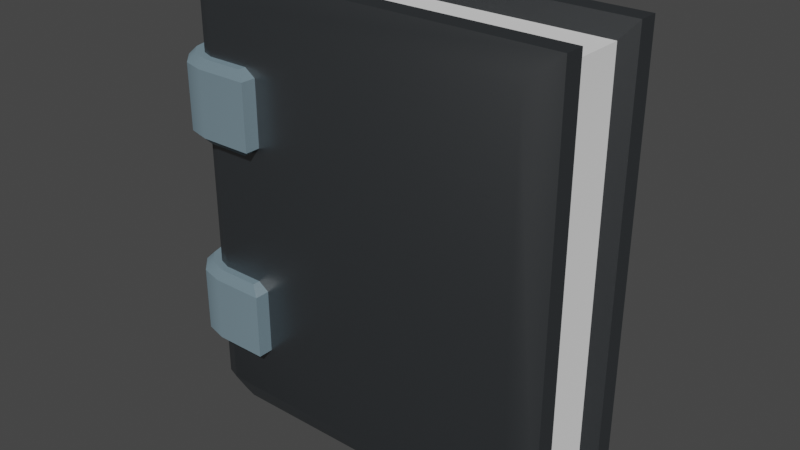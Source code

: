# Source: book01.blend  (saved by Blender 2.92.15; exported with 4.5.12 LTS)
import bpy
from mathutils import Matrix  # noqa: F401  (used for matrix-valued properties, if any)

bpy.ops.wm.read_factory_settings(use_empty=True)
scene = bpy.context.scene
scene.name = 'Scene'

# ---- collections
col_collection = bpy.data.collections.new('Collection'); scene.collection.children.link(col_collection)

# ---- materials (node trees are filled in below, after node groups)
mat_material_0 = bpy.data.materials.new('Material_0')
mat_material_0.use_transparent_shadow = False
mat_material_1 = bpy.data.materials.new('Material_1')
mat_material_1.use_transparent_shadow = False
mat_material_2 = bpy.data.materials.new('Material_2')
mat_material_2.use_transparent_shadow = False

# ---- material node trees
mat_material_0.use_nodes = True; mat_material_0.node_tree.nodes.clear()
_N = mat_material_0.node_tree.nodes; _L = mat_material_0.node_tree.links
n0 = _N.new('ShaderNodeBsdfAnisotropic'); n0.name = 'Glossy BSDF'; n0.location = (10, 220)
n0.distribution = 'GGX'
n0.inputs[0].default_value = (0.2195, 0.2195, 0.2195, 1.0)
n0.inputs[1].default_value = 0.3804
n1 = _N.new('ShaderNodeBsdfDiffuse'); n1.name = 'Diffuse BSDF'; n1.location = (10, 0)
n1.inputs[0].default_value = (0.006585, 0.009021, 0.01113, 1.0)
n1.inputs[1].default_value = 0.3804
n2 = _N.new('ShaderNodeAddShader'); n2.name = 'Add Shader'; n2.location = (230, 100)
n3 = _N.new('ShaderNodeOutputMaterial'); n3.name = 'Material Output'; n3.location = (440, 260)
_L.new(n0.outputs[0], n2.inputs[0])
_L.new(n1.outputs[0], n2.inputs[1])
_L.new(n2.outputs[0], n3.inputs[0])
n3.is_active_output = True
mat_material_1.use_nodes = True; mat_material_1.node_tree.nodes.clear()
_N = mat_material_1.node_tree.nodes; _L = mat_material_1.node_tree.links
n0 = _N.new('ShaderNodeBsdfAnisotropic'); n0.name = 'Glossy BSDF'; n0.location = (10, 220)
n0.distribution = 'GGX'
n0.inputs[0].default_value = (0.2195, 0.2195, 0.2195, 1.0)
n0.inputs[1].default_value = 0.3804
n1 = _N.new('ShaderNodeBsdfDiffuse'); n1.name = 'Diffuse BSDF'; n1.location = (10, 0)
n1.inputs[0].default_value = (0.6121, 0.6121, 0.6121, 1.0)
n1.inputs[1].default_value = 0.3804
n2 = _N.new('ShaderNodeAddShader'); n2.name = 'Add Shader'; n2.location = (230, 100)
n3 = _N.new('ShaderNodeOutputMaterial'); n3.name = 'Material Output'; n3.location = (440, 260)
_L.new(n0.outputs[0], n2.inputs[0])
_L.new(n1.outputs[0], n2.inputs[1])
_L.new(n2.outputs[0], n3.inputs[0])
n3.is_active_output = True
mat_material_2.use_nodes = True; mat_material_2.node_tree.nodes.clear()
_N = mat_material_2.node_tree.nodes; _L = mat_material_2.node_tree.links
n0 = _N.new('ShaderNodeBsdfAnisotropic'); n0.name = 'Glossy BSDF'; n0.location = (10, 220)
n0.distribution = 'GGX'
n0.inputs[0].default_value = (0.2195, 0.2195, 0.2195, 1.0)
n0.inputs[1].default_value = 0.2902
n1 = _N.new('ShaderNodeBsdfDiffuse'); n1.name = 'Diffuse BSDF'; n1.location = (10, 0)
n1.inputs[0].default_value = (0.1332, 0.1975, 0.2349, 1.0)
n1.inputs[1].default_value = 0.2902
n2 = _N.new('ShaderNodeAddShader'); n2.name = 'Add Shader'; n2.location = (230, 100)
n3 = _N.new('ShaderNodeOutputMaterial'); n3.name = 'Material Output'; n3.location = (440, 260)
_L.new(n0.outputs[0], n2.inputs[0])
_L.new(n1.outputs[0], n2.inputs[1])
_L.new(n2.outputs[0], n3.inputs[0])
n3.is_active_output = True

# ---- world
world_world = bpy.data.worlds.new('World'); scene.world = world_world
world_world.use_nodes = True; world_world.node_tree.nodes.clear()
_N = world_world.node_tree.nodes; _L = world_world.node_tree.links
n0 = _N.new('ShaderNodeOutputWorld'); n0.name = 'World Output'; n0.location = (300, 300)
n1 = _N.new('ShaderNodeBackground'); n1.name = 'Background'; n1.location = (10, 300)
n1.inputs[0].default_value = (0.05088, 0.05088, 0.05088, 1.0)
_L.new(n1.outputs[0], n0.inputs[0])
n0.is_active_output = True
world_world.color = (0.05088, 0.05088, 0.05088)
world_world.use_sun_shadow = False
world_world.sun_shadow_jitter_overblur = 0.0

# ---- meshes
me_mesh_0 = bpy.data.meshes.new('Mesh_0')
me_mesh_0.from_pydata([(0.2908, -0.02921, 0.1922), (-0.01684, -0.02921, 0.1922), (-0.02947, -0.03928, 0.208), (0.2908, -0.02921, 0.1922), (-0.02947, -0.03928, 0.208), (0.3034, -0.03928, 0.208), (-0.01684, -0.02921, 0.1922), (-0.01684, 0.02921, 0.1922), (-0.02947, 0.03928, 0.208), (-0.01684, -0.02921, 0.1922), (-0.02947, 0.03928, 0.208), (-0.02947, -0.03928, 0.208), (0.2908, 0.02921, -0.1922), (-0.01684, 0.02921, -0.1922), (-0.02947, 0.03928, -0.208), (0.2908, 0.02921, -0.1922), (-0.02947, 0.03928, -0.208), (0.3034, 0.03928, -0.208), (-0.02947, -0.03928, -0.208), (0.3034, -0.03928, -0.208), (0.3034, -0.05847, -0.208), (-0.02947, -0.03928, -0.208), (0.3034, -0.05847, -0.208), (-0.02152, -0.05847, -0.208), (-0.02947, -0.03928, -0.208), (-0.02152, -0.05847, -0.208), (-0.0295, -0.0393, -0.208), (0.3034, 0.03928, 0.208), (0.3034, 0.03928, -0.208), (0.3034, 0.05847, -0.208), (0.3034, 0.03928, 0.208), (0.3034, 0.05847, -0.208), (0.3034, 0.05847, 0.208), (-0.03582, 0.05464, 0.208), (-0.02152, 0.05847, 0.208), (-0.02956, 0.07154, 0.1829), (-0.03582, 0.05464, 0.208), (-0.02956, 0.07154, 0.1829), (-0.04237, 0.06686, 0.1829), (-0.01684, 0.02921, -0.1922), (-0.01684, -0.02921, -0.1922), (-0.02947, -0.03928, -0.208), (-0.01684, 0.02921, -0.1922), (-0.02947, -0.03928, -0.208), (-0.02947, 0.03928, -0.208), (0.2908, -0.02921, -0.1922), (0.2908, -0.02921, 0.1922), (0.3034, -0.03928, 0.208), (0.2908, -0.02921, -0.1922), (0.3034, -0.03928, 0.208), (0.3034, -0.03928, -0.208), (-0.01684, 0.02921, 0.1922), (0.2908, 0.02921, 0.1922), (0.3034, 0.03928, 0.208), (-0.01684, 0.02921, 0.1922), (0.3034, 0.03928, 0.208), (-0.02947, 0.03928, 0.208), (-0.01684, -0.02921, -0.1922), (0.2908, -0.02921, -0.1922), (0.3034, -0.03928, -0.208), (-0.01684, -0.02921, -0.1922), (0.3034, -0.03928, -0.208), (-0.02947, -0.03928, -0.208), (0.2908, 0.02921, 0.1922), (0.2908, 0.02921, -0.1922), (0.3034, 0.03928, -0.208), (0.2908, 0.02921, 0.1922), (0.3034, 0.03928, -0.208), (0.3034, 0.03928, 0.208), (0.3034, -0.05847, 0.208), (-0.02152, -0.05847, 0.208), (-0.02956, -0.07154, 0.1829), (0.3034, -0.05847, 0.208), (-0.02956, -0.07154, 0.1829), (0.2784, -0.07154, 0.1829), (0.3034, 0.03928, -0.208), (-0.02947, 0.03928, -0.208), (-0.0295, 0.0393, -0.208), (0.3034, 0.03928, -0.208), (-0.0295, 0.0393, -0.208), (-0.02152, 0.05847, -0.208), (0.3034, 0.03928, -0.208), (-0.02152, 0.05847, -0.208), (0.3034, 0.05847, -0.208), (-0.02947, -0.03928, 0.208), (-0.02947, 0.03928, 0.208), (-0.0295, 0.0393, 0.208), (-0.02947, -0.03928, 0.208), (-0.0295, 0.0393, 0.208), (-0.05012, 0.02987, 0.208), (-0.02947, -0.03928, 0.208), (-0.05012, 0.02987, 0.208), (-0.05012, -0.02987, 0.208), (-0.02947, -0.03928, 0.208), (-0.05012, -0.02987, 0.208), (-0.0295, -0.0393, 0.208), (0.3034, -0.03928, 0.208), (-0.02947, -0.03928, 0.208), (-0.0295, -0.0393, 0.208), (0.3034, -0.03928, 0.208), (-0.0295, -0.0393, 0.208), (-0.02152, -0.05847, 0.208), (0.3034, -0.03928, 0.208), (-0.02152, -0.05847, 0.208), (0.3034, -0.05847, 0.208), (-0.02152, -0.05847, -0.208), (0.3034, -0.05847, -0.208), (0.2784, -0.07154, -0.1829), (-0.02152, -0.05847, -0.208), (0.2784, -0.07154, -0.1829), (-0.02956, -0.07154, -0.1829), (-0.02947, 0.03928, 0.208), (0.3034, 0.03928, 0.208), (0.3034, 0.05847, 0.208), (-0.02947, 0.03928, 0.208), (0.3034, 0.05847, 0.208), (-0.02152, 0.05847, 0.208), (-0.02947, 0.03928, 0.208), (-0.02152, 0.05847, 0.208), (-0.0295, 0.0393, 0.208), (0.3034, -0.03928, -0.208), (0.3034, -0.03928, 0.208), (0.3034, -0.05847, 0.208), (0.3034, -0.03928, -0.208), (0.3034, -0.05847, 0.208), (0.3034, -0.05847, -0.208), (-0.05012, 0.02987, -0.208), (-0.04629, 0.04417, -0.208), (-0.0295, 0.0393, -0.208), (-0.04629, 0.04417, -0.208), (-0.03582, 0.05464, -0.208), (-0.0295, 0.0393, -0.208), (-0.03582, 0.05464, -0.208), (-0.02152, 0.05847, -0.208), (-0.0295, 0.0393, -0.208), (-0.02152, -0.05847, -0.208), (-0.03582, -0.05464, -0.208), (-0.0295, -0.0393, -0.208), (-0.03582, -0.05464, -0.208), (-0.04629, -0.04417, -0.208), (-0.0295, -0.0393, -0.208), (-0.04629, -0.04417, -0.208), (-0.05012, -0.02987, -0.208), (-0.0295, -0.0393, -0.208), (-0.05012, -0.02987, 0.208), (-0.04629, -0.04417, 0.208), (-0.0295, -0.0393, 0.208), (-0.04629, -0.04417, 0.208), (-0.03582, -0.05464, 0.208), (-0.0295, -0.0393, 0.208), (-0.03582, -0.05464, 0.208), (-0.02152, -0.05847, 0.208), (-0.0295, -0.0393, 0.208), (-0.02152, 0.05847, 0.208), (-0.03582, 0.05464, 0.208), (-0.0295, 0.0393, 0.208), (-0.03582, 0.05464, 0.208), (-0.04629, 0.04417, 0.208), (-0.0295, 0.0393, 0.208), (-0.04629, 0.04417, 0.208), (-0.05012, 0.02987, 0.208), (-0.0295, 0.0393, 0.208), (-0.02152, 0.05847, 0.208), (0.3034, 0.05847, 0.208), (0.2784, 0.07154, 0.1829), (-0.02152, 0.05847, 0.208), (0.2784, 0.07154, 0.1829), (-0.02956, 0.07154, 0.1829), (0.3034, -0.05847, -0.208), (0.3034, -0.05847, 0.208), (0.2784, -0.07154, 0.1829), (0.3034, -0.05847, -0.208), (0.2784, -0.07154, 0.1829), (0.2784, -0.07154, -0.1829), (-0.02152, 0.05847, -0.208), (-0.03582, 0.05464, -0.208), (-0.04237, 0.06686, -0.1829), (-0.02152, 0.05847, -0.208), (-0.04237, 0.06686, -0.1829), (-0.02956, 0.07154, -0.1829), (0.3034, 0.05847, -0.208), (-0.02152, 0.05847, -0.208), (-0.02956, 0.07154, -0.1829), (0.3034, 0.05847, -0.208), (-0.02956, 0.07154, -0.1829), (0.2784, 0.07154, -0.1829), (-0.05012, -0.02987, -0.208), (-0.04629, -0.04417, -0.208), (-0.05174, -0.05405, -0.1829), (-0.05012, -0.02987, -0.208), (-0.05174, -0.05405, -0.1829), (-0.05518, -0.03655, -0.1829), (0.3034, 0.05847, 0.208), (0.3034, 0.05847, -0.208), (0.2784, 0.07154, -0.1829), (0.3034, 0.05847, 0.208), (0.2784, 0.07154, -0.1829), (0.2784, 0.07154, 0.1829), (-0.02947, 0.03928, -0.208), (-0.02947, -0.03928, -0.208), (-0.0295, -0.0393, -0.208), (-0.02947, 0.03928, -0.208), (-0.0295, -0.0393, -0.208), (-0.05012, -0.02987, -0.208), (-0.02947, 0.03928, -0.208), (-0.05012, -0.02987, -0.208), (-0.05012, 0.02987, -0.208), (-0.02947, 0.03928, -0.208), (-0.05012, 0.02987, -0.208), (-0.0295, 0.0393, -0.208), (0.2784, -0.07154, -0.1829), (0.2784, -0.07154, 0.1829), (-0.02956, -0.07154, 0.1829), (0.2784, -0.07154, -0.1829), (-0.02956, -0.07154, 0.1829), (-0.02956, -0.07154, -0.1829), (-0.02956, 0.07154, -0.1829), (-0.02956, 0.07154, 0.1829), (0.2784, 0.07154, 0.1829), (-0.02956, 0.07154, -0.1829), (0.2784, 0.07154, 0.1829), (0.2784, 0.07154, -0.1829), (-0.05518, -0.03655, -0.1829), (-0.05518, -0.03655, 0.1829), (-0.05518, 0.03655, 0.1829), (-0.05518, -0.03655, -0.1829), (-0.05518, 0.03655, 0.1829), (-0.05518, 0.03655, -0.1829), (-0.02956, -0.07154, -0.1829), (-0.02956, -0.07154, 0.1829), (-0.04237, -0.06686, 0.1829), (-0.02956, -0.07154, -0.1829), (-0.04237, -0.06686, 0.1829), (-0.04237, -0.06686, -0.1829), (-0.04237, -0.06686, -0.1829), (-0.04237, -0.06686, 0.1829), (-0.05174, -0.05405, 0.1829), (-0.04237, -0.06686, -0.1829), (-0.05174, -0.05405, 0.1829), (-0.05174, -0.05405, -0.1829), (-0.05174, -0.05405, -0.1829), (-0.05174, -0.05405, 0.1829), (-0.05518, -0.03655, 0.1829), (-0.05174, -0.05405, -0.1829), (-0.05518, -0.03655, 0.1829), (-0.05518, -0.03655, -0.1829), (-0.02956, 0.07154, 0.1829), (-0.02956, 0.07154, -0.1829), (-0.04237, 0.06686, -0.1829), (-0.02956, 0.07154, 0.1829), (-0.04237, 0.06686, -0.1829), (-0.04237, 0.06686, 0.1829), (-0.04237, 0.06686, 0.1829), (-0.04237, 0.06686, -0.1829), (-0.05174, 0.05405, -0.1829), (-0.04237, 0.06686, 0.1829), (-0.05174, 0.05405, -0.1829), (-0.05174, 0.05405, 0.1829), (-0.05174, 0.05405, 0.1829), (-0.05174, 0.05405, -0.1829), (-0.05518, 0.03655, -0.1829), (-0.05174, 0.05405, 0.1829), (-0.05518, 0.03655, -0.1829), (-0.05518, 0.03655, 0.1829), (-0.04629, -0.04417, 0.208), (-0.05012, -0.02987, 0.208), (-0.05518, -0.03655, 0.1829), (-0.04629, -0.04417, 0.208), (-0.05518, -0.03655, 0.1829), (-0.05174, -0.05405, 0.1829), (-0.03582, -0.05464, -0.208), (-0.02152, -0.05847, -0.208), (-0.02956, -0.07154, -0.1829), (-0.03582, -0.05464, -0.208), (-0.02956, -0.07154, -0.1829), (-0.04237, -0.06686, -0.1829), (-0.04629, 0.04417, 0.208), (-0.03582, 0.05464, 0.208), (-0.04237, 0.06686, 0.1829), (-0.04629, 0.04417, 0.208), (-0.04237, 0.06686, 0.1829), (-0.05174, 0.05405, 0.1829), (-0.05012, 0.02987, -0.208), (-0.05012, -0.02987, -0.208), (-0.05518, -0.03655, -0.1829), (-0.05012, 0.02987, -0.208), (-0.05518, -0.03655, -0.1829), (-0.05518, 0.03655, -0.1829), (-0.04629, 0.04417, -0.208), (-0.05012, 0.02987, -0.208), (-0.05518, 0.03655, -0.1829), (-0.04629, 0.04417, -0.208), (-0.05518, 0.03655, -0.1829), (-0.05174, 0.05405, -0.1829), (-0.03582, -0.05464, 0.208), (-0.04629, -0.04417, 0.208), (-0.05174, -0.05405, 0.1829), (-0.03582, -0.05464, 0.208), (-0.05174, -0.05405, 0.1829), (-0.04237, -0.06686, 0.1829), (-0.04629, -0.04417, -0.208), (-0.03582, -0.05464, -0.208), (-0.04237, -0.06686, -0.1829), (-0.04629, -0.04417, -0.208), (-0.04237, -0.06686, -0.1829), (-0.05174, -0.05405, -0.1829), (-0.05012, 0.02987, 0.208), (-0.04629, 0.04417, 0.208), (-0.05174, 0.05405, 0.1829), (-0.05012, 0.02987, 0.208), (-0.05174, 0.05405, 0.1829), (-0.05518, 0.03655, 0.1829), (-0.05012, -0.02987, 0.208), (-0.05012, 0.02987, 0.208), (-0.05518, 0.03655, 0.1829), (-0.05012, -0.02987, 0.208), (-0.05518, 0.03655, 0.1829), (-0.05518, -0.03655, 0.1829), (-0.03582, 0.05464, -0.208), (-0.04629, 0.04417, -0.208), (-0.05174, 0.05405, -0.1829), (-0.03582, 0.05464, -0.208), (-0.05174, 0.05405, -0.1829), (-0.04237, 0.06686, -0.1829), (-0.02152, -0.05847, 0.208), (-0.03582, -0.05464, 0.208), (-0.04237, -0.06686, 0.1829), (-0.02152, -0.05847, 0.208), (-0.04237, -0.06686, 0.1829), (-0.02956, -0.07154, 0.1829), (0.2908, 0.02921, -0.1922), (0.2908, 0.02921, 0.1922), (0.2908, -0.02921, 0.1922), (0.2908, 0.02921, -0.1922), (0.2908, -0.02921, 0.1922), (0.2908, -0.02921, -0.1922), (-0.01684, 0.02921, -0.1922), (0.2908, 0.02921, -0.1922), (0.2908, -0.02921, -0.1922), (-0.01684, 0.02921, -0.1922), (0.2908, -0.02921, -0.1922), (-0.01684, -0.02921, -0.1922), (0.2908, 0.02921, 0.1922), (-0.01684, 0.02921, 0.1922), (-0.01684, -0.02921, 0.1922), (0.2908, 0.02921, 0.1922), (-0.01684, -0.02921, 0.1922), (0.2908, -0.02921, 0.1922), (0.01201, 0.07891, 0.1378), (-0.02769, 0.07891, 0.1378), (-0.04685, 0.07378, 0.1378), (0.01201, 0.07891, 0.1378), (-0.04685, 0.07378, 0.1378), (-0.06019, 0.06044, 0.1378), (0.01201, 0.07891, 0.1378), (-0.06019, 0.06044, 0.1378), (-0.06532, 0.04128, 0.1378), (0.01201, 0.07891, 0.1378), (-0.06532, 0.04128, 0.1378), (-0.06532, -0.04128, 0.1378), (0.01201, 0.07891, 0.1378), (-0.06532, -0.04128, 0.1378), (-0.06019, -0.06044, 0.1378), (0.01201, 0.07891, 0.1378), (-0.06019, -0.06044, 0.1378), (-0.04685, -0.07378, 0.1378), (0.01201, 0.07891, 0.1378), (-0.04685, -0.07378, 0.1378), (-0.02769, -0.07891, 0.1378), (0.01201, 0.07891, 0.1378), (-0.02769, -0.07891, 0.1378), (0.01201, -0.07891, 0.1378), (0.01201, 0.07891, -0.06211), (-0.02769, 0.07891, -0.06211), (-0.04685, 0.07378, -0.06211), (0.01201, 0.07891, -0.06211), (-0.04685, 0.07378, -0.06211), (-0.06019, 0.06044, -0.06211), (0.01201, 0.07891, -0.06211), (-0.06019, 0.06044, -0.06211), (-0.06532, 0.04128, -0.06211), (0.01201, 0.07891, -0.06211), (-0.06532, 0.04128, -0.06211), (-0.06532, -0.04128, -0.06211), (0.01201, 0.07891, -0.06211), (-0.06532, -0.04128, -0.06211), (-0.06019, -0.06044, -0.06211), (0.01201, 0.07891, -0.06211), (-0.06019, -0.06044, -0.06211), (-0.04685, -0.07378, -0.06211), (0.01201, 0.07891, -0.06211), (-0.04685, -0.07378, -0.06211), (-0.02769, -0.07891, -0.06211), (0.01201, 0.07891, -0.06211), (-0.02769, -0.07891, -0.06211), (0.01201, -0.07891, -0.06211), (0.02237, -0.08601, 0.06921), (0.02237, -0.08601, 0.1307), (-0.02863, -0.08601, 0.1307), (0.02237, -0.08601, 0.06921), (-0.02863, -0.08601, 0.1307), (-0.02863, -0.08601, 0.06921), (-0.02863, 0.08601, 0.06921), (-0.02863, 0.08601, 0.1307), (0.02237, 0.08601, 0.1307), (-0.02863, 0.08601, 0.06921), (0.02237, 0.08601, 0.1307), (0.02237, 0.08601, 0.06921), (-0.05052, -0.08014, 0.06921), (-0.05052, -0.08014, 0.1307), (-0.06655, -0.06411, 0.1307), (-0.05052, -0.08014, 0.06921), (-0.06655, -0.06411, 0.1307), (-0.06655, -0.06411, 0.06921), (0.02237, 0.08601, -0.1307), (0.02237, 0.08601, -0.06921), (0.02237, -0.08601, -0.06921), (0.02237, 0.08601, -0.1307), (0.02237, -0.08601, -0.06921), (0.02237, -0.08601, -0.1307), (-0.06532, 0.04128, -0.1378), (-0.06019, 0.06044, -0.1378), (-0.04685, 0.07378, -0.1378), (-0.06532, 0.04128, -0.1378), (-0.04685, 0.07378, -0.1378), (-0.02769, 0.07891, -0.1378), (-0.06532, 0.04128, -0.1378), (-0.02769, 0.07891, -0.1378), (0.01201, 0.07891, -0.1378), (-0.06532, 0.04128, -0.1378), (0.01201, 0.07891, -0.1378), (0.01201, -0.07891, -0.1378), (-0.06532, 0.04128, -0.1378), (0.01201, -0.07891, -0.1378), (-0.02769, -0.07891, -0.1378), (-0.06532, 0.04128, -0.1378), (-0.02769, -0.07891, -0.1378), (-0.04685, -0.07378, -0.1378), (-0.06532, 0.04128, -0.1378), (-0.04685, -0.07378, -0.1378), (-0.06019, -0.06044, -0.1378), (-0.06532, 0.04128, -0.1378), (-0.06019, -0.06044, -0.1378), (-0.06532, -0.04128, -0.1378), (0.02237, -0.08601, -0.1307), (0.02237, -0.08601, -0.06921), (-0.02863, -0.08601, -0.06921), (0.02237, -0.08601, -0.1307), (-0.02863, -0.08601, -0.06921), (-0.02863, -0.08601, -0.1307), (-0.02863, 0.08601, -0.1307), (-0.02863, 0.08601, -0.06921), (0.02237, 0.08601, -0.06921), (-0.02863, 0.08601, -0.1307), (0.02237, 0.08601, -0.06921), (0.02237, 0.08601, -0.1307), (-0.05052, -0.08014, -0.1307), (-0.05052, -0.08014, -0.06921), (-0.06655, -0.06411, -0.06921), (-0.05052, -0.08014, -0.1307), (-0.06655, -0.06411, -0.06921), (-0.06655, -0.06411, -0.1307), (-0.02863, -0.08601, 0.06921), (-0.02863, -0.08601, 0.1307), (-0.05052, -0.08014, 0.1307), (-0.02863, -0.08601, 0.06921), (-0.05052, -0.08014, 0.1307), (-0.05052, -0.08014, 0.06921), (-0.06655, -0.06411, 0.06921), (-0.06655, -0.06411, 0.1307), (-0.07242, -0.04222, 0.1307), (-0.06655, -0.06411, 0.06921), (-0.07242, -0.04222, 0.1307), (-0.07242, -0.04222, 0.06921), (-0.06655, 0.06411, 0.1307), (-0.06655, 0.06411, 0.06921), (-0.07242, 0.04222, 0.06921), (-0.06655, 0.06411, 0.1307), (-0.07242, 0.04222, 0.06921), (-0.07242, 0.04222, 0.1307), (-0.07242, -0.04222, 0.06921), (-0.07242, -0.04222, 0.1307), (-0.07242, 0.04222, 0.1307), (-0.07242, -0.04222, 0.06921), (-0.07242, 0.04222, 0.1307), (-0.07242, 0.04222, 0.06921), (-0.05052, 0.08014, 0.1307), (-0.05052, 0.08014, 0.06921), (-0.06655, 0.06411, 0.06921), (-0.05052, 0.08014, 0.1307), (-0.06655, 0.06411, 0.06921), (-0.06655, 0.06411, 0.1307), (-0.02863, -0.08601, -0.1307), (-0.02863, -0.08601, -0.06921), (-0.05052, -0.08014, -0.06921), (-0.02863, -0.08601, -0.1307), (-0.05052, -0.08014, -0.06921), (-0.05052, -0.08014, -0.1307), (-0.02863, 0.08601, 0.1307), (-0.02863, 0.08601, 0.06921), (-0.05052, 0.08014, 0.06921), (-0.02863, 0.08601, 0.1307), (-0.05052, 0.08014, 0.06921), (-0.05052, 0.08014, 0.1307), (-0.06655, -0.06411, -0.1307), (-0.06655, -0.06411, -0.06921), (-0.07242, -0.04222, -0.06921), (-0.06655, -0.06411, -0.1307), (-0.07242, -0.04222, -0.06921), (-0.07242, -0.04222, -0.1307), (-0.06655, 0.06411, -0.06921), (-0.06655, 0.06411, -0.1307), (-0.07242, 0.04222, -0.1307), (-0.06655, 0.06411, -0.06921), (-0.07242, 0.04222, -0.1307), (-0.07242, 0.04222, -0.06921), (-0.07242, -0.04222, -0.1307), (-0.07242, -0.04222, -0.06921), (-0.07242, 0.04222, -0.06921), (-0.07242, -0.04222, -0.1307), (-0.07242, 0.04222, -0.06921), (-0.07242, 0.04222, -0.1307), (-0.05052, 0.08014, -0.06921), (-0.05052, 0.08014, -0.1307), (-0.06655, 0.06411, -0.1307), (-0.05052, 0.08014, -0.06921), (-0.06655, 0.06411, -0.1307), (-0.06655, 0.06411, -0.06921), (-0.02863, 0.08601, -0.06921), (-0.02863, 0.08601, -0.1307), (-0.05052, 0.08014, -0.1307), (-0.02863, 0.08601, -0.06921), (-0.05052, 0.08014, -0.1307), (-0.05052, 0.08014, -0.06921), (0.02237, 0.08601, 0.06921), (0.02237, 0.08601, 0.1307), (0.02237, -0.08601, 0.1307), (0.02237, 0.08601, 0.06921), (0.02237, -0.08601, 0.1307), (0.02237, -0.08601, 0.06921), (0.01201, -0.07891, 0.06211), (0.01201, 0.07891, 0.06211), (0.02237, 0.08601, 0.06921), (0.01201, -0.07891, 0.06211), (0.02237, 0.08601, 0.06921), (0.02237, -0.08601, 0.06921), (0.01201, 0.07891, 0.1378), (0.01201, -0.07891, 0.1378), (0.02237, -0.08601, 0.1307), (0.01201, 0.07891, 0.1378), (0.02237, -0.08601, 0.1307), (0.02237, 0.08601, 0.1307), (0.01201, -0.07891, -0.1378), (0.01201, 0.07891, -0.1378), (0.02237, 0.08601, -0.1307), (0.01201, -0.07891, -0.1378), (0.02237, 0.08601, -0.1307), (0.02237, -0.08601, -0.1307), (0.01201, 0.07891, -0.06211), (0.01201, -0.07891, -0.06211), (0.02237, -0.08601, -0.06921), (0.01201, 0.07891, -0.06211), (0.02237, -0.08601, -0.06921), (0.02237, 0.08601, -0.06921), (-0.04685, -0.07378, 0.06211), (-0.02769, -0.07891, 0.06211), (-0.02863, -0.08601, 0.06921), (-0.04685, -0.07378, 0.06211), (-0.02863, -0.08601, 0.06921), (-0.05052, -0.08014, 0.06921), (-0.02769, -0.07891, 0.1378), (-0.04685, -0.07378, 0.1378), (-0.05052, -0.08014, 0.1307), (-0.02769, -0.07891, 0.1378), (-0.05052, -0.08014, 0.1307), (-0.02863, -0.08601, 0.1307), (-0.06019, -0.06044, 0.06211), (-0.04685, -0.07378, 0.06211), (-0.05052, -0.08014, 0.06921), (-0.06019, -0.06044, 0.06211), (-0.05052, -0.08014, 0.06921), (-0.06655, -0.06411, 0.06921), (-0.04685, -0.07378, 0.1378), (-0.06019, -0.06044, 0.1378), (-0.06655, -0.06411, 0.1307), (-0.04685, -0.07378, 0.1378), (-0.06655, -0.06411, 0.1307), (-0.05052, -0.08014, 0.1307), (-0.06532, -0.04128, 0.06211), (-0.06019, -0.06044, 0.06211), (-0.06655, -0.06411, 0.06921), (-0.06532, -0.04128, 0.06211), (-0.06655, -0.06411, 0.06921), (-0.07242, -0.04222, 0.06921), (-0.06019, -0.06044, 0.1378), (-0.06532, -0.04128, 0.1378), (-0.07242, -0.04222, 0.1307), (-0.06019, -0.06044, 0.1378), (-0.07242, -0.04222, 0.1307), (-0.06655, -0.06411, 0.1307), (-0.04685, 0.07378, 0.1378), (-0.02769, 0.07891, 0.1378), (-0.02863, 0.08601, 0.1307), (-0.04685, 0.07378, 0.1378), (-0.02863, 0.08601, 0.1307), (-0.05052, 0.08014, 0.1307), (-0.02769, 0.07891, 0.06211), (-0.04685, 0.07378, 0.06211), (-0.05052, 0.08014, 0.06921), (-0.02769, 0.07891, 0.06211), (-0.05052, 0.08014, 0.06921), (-0.02863, 0.08601, 0.06921), (-0.06019, 0.06044, 0.1378), (-0.04685, 0.07378, 0.1378), (-0.05052, 0.08014, 0.1307), (-0.06019, 0.06044, 0.1378), (-0.05052, 0.08014, 0.1307), (-0.06655, 0.06411, 0.1307), (-0.04685, 0.07378, 0.06211), (-0.06019, 0.06044, 0.06211), (-0.06655, 0.06411, 0.06921), (-0.04685, 0.07378, 0.06211), (-0.06655, 0.06411, 0.06921), (-0.05052, 0.08014, 0.06921), (-0.06532, 0.04128, 0.1378), (-0.06019, 0.06044, 0.1378), (-0.06655, 0.06411, 0.1307), (-0.06532, 0.04128, 0.1378), (-0.06655, 0.06411, 0.1307), (-0.07242, 0.04222, 0.1307), (-0.06019, 0.06044, 0.06211), (-0.06532, 0.04128, 0.06211), (-0.07242, 0.04222, 0.06921), (-0.06019, 0.06044, 0.06211), (-0.07242, 0.04222, 0.06921), (-0.06655, 0.06411, 0.06921), (-0.04685, -0.07378, -0.1378), (-0.02769, -0.07891, -0.1378), (-0.02863, -0.08601, -0.1307), (-0.04685, -0.07378, -0.1378), (-0.02863, -0.08601, -0.1307), (-0.05052, -0.08014, -0.1307), (-0.02769, -0.07891, -0.06211), (-0.04685, -0.07378, -0.06211), (-0.05052, -0.08014, -0.06921), (-0.02769, -0.07891, -0.06211), (-0.05052, -0.08014, -0.06921), (-0.02863, -0.08601, -0.06921), (-0.06019, -0.06044, -0.1378), (-0.04685, -0.07378, -0.1378), (-0.05052, -0.08014, -0.1307), (-0.06019, -0.06044, -0.1378), (-0.05052, -0.08014, -0.1307), (-0.06655, -0.06411, -0.1307), (-0.04685, -0.07378, -0.06211), (-0.06019, -0.06044, -0.06211), (-0.06655, -0.06411, -0.06921), (-0.04685, -0.07378, -0.06211), (-0.06655, -0.06411, -0.06921), (-0.05052, -0.08014, -0.06921), (-0.06532, -0.04128, -0.1378), (-0.06019, -0.06044, -0.1378), (-0.06655, -0.06411, -0.1307), (-0.06532, -0.04128, -0.1378), (-0.06655, -0.06411, -0.1307), (-0.07242, -0.04222, -0.1307), (-0.06019, -0.06044, -0.06211), (-0.06532, -0.04128, -0.06211), (-0.07242, -0.04222, -0.06921), (-0.06019, -0.06044, -0.06211), (-0.07242, -0.04222, -0.06921), (-0.06655, -0.06411, -0.06921), (-0.04685, 0.07378, -0.06211), (-0.02769, 0.07891, -0.06211), (-0.02863, 0.08601, -0.06921), (-0.04685, 0.07378, -0.06211), (-0.02863, 0.08601, -0.06921), (-0.05052, 0.08014, -0.06921), (-0.02769, 0.07891, -0.1378), (-0.04685, 0.07378, -0.1378), (-0.05052, 0.08014, -0.1307), (-0.02769, 0.07891, -0.1378), (-0.05052, 0.08014, -0.1307), (-0.02863, 0.08601, -0.1307), (-0.06019, 0.06044, -0.06211), (-0.04685, 0.07378, -0.06211), (-0.05052, 0.08014, -0.06921), (-0.06019, 0.06044, -0.06211), (-0.05052, 0.08014, -0.06921), (-0.06655, 0.06411, -0.06921), (-0.04685, 0.07378, -0.1378), (-0.06019, 0.06044, -0.1378), (-0.06655, 0.06411, -0.1307), (-0.04685, 0.07378, -0.1378), (-0.06655, 0.06411, -0.1307), (-0.05052, 0.08014, -0.1307), (-0.06532, 0.04128, -0.06211), (-0.06019, 0.06044, -0.06211), (-0.06655, 0.06411, -0.06921), (-0.06532, 0.04128, -0.06211), (-0.06655, 0.06411, -0.06921), (-0.07242, 0.04222, -0.06921), (-0.06019, 0.06044, -0.1378), (-0.06532, 0.04128, -0.1378), (-0.07242, 0.04222, -0.1307), (-0.06019, 0.06044, -0.1378), (-0.07242, 0.04222, -0.1307), (-0.06655, 0.06411, -0.1307), (-0.07242, -0.04222, 0.06921), (-0.07242, 0.04222, 0.06921), (-0.06532, 0.04128, 0.06211), (-0.07242, -0.04222, 0.06921), (-0.06532, 0.04128, 0.06211), (-0.06532, -0.04128, 0.06211), (-0.02863, 0.08601, 0.06921), (0.02237, 0.08601, 0.06921), (0.01201, 0.07891, 0.06211), (-0.02863, 0.08601, 0.06921), (0.01201, 0.07891, 0.06211), (-0.02769, 0.07891, 0.06211), (0.02237, -0.08601, 0.06921), (-0.02863, -0.08601, 0.06921), (-0.02769, -0.07891, 0.06211), (0.02237, -0.08601, 0.06921), (-0.02769, -0.07891, 0.06211), (0.01201, -0.07891, 0.06211), (-0.06532, -0.04128, 0.1378), (-0.06532, 0.04128, 0.1378), (-0.07242, 0.04222, 0.1307), (-0.06532, -0.04128, 0.1378), (-0.07242, 0.04222, 0.1307), (-0.07242, -0.04222, 0.1307), (0.01201, -0.07891, 0.1378), (-0.02769, -0.07891, 0.1378), (-0.02863, -0.08601, 0.1307), (0.01201, -0.07891, 0.1378), (-0.02863, -0.08601, 0.1307), (0.02237, -0.08601, 0.1307), (0.02237, 0.08601, 0.1307), (-0.02863, 0.08601, 0.1307), (-0.02769, 0.07891, 0.1378), (0.02237, 0.08601, 0.1307), (-0.02769, 0.07891, 0.1378), (0.01201, 0.07891, 0.1378), (-0.07242, -0.04222, -0.1307), (-0.07242, 0.04222, -0.1307), (-0.06532, 0.04128, -0.1378), (-0.07242, -0.04222, -0.1307), (-0.06532, 0.04128, -0.1378), (-0.06532, -0.04128, -0.1378), (-0.02863, 0.08601, -0.1307), (0.02237, 0.08601, -0.1307), (0.01201, 0.07891, -0.1378), (-0.02863, 0.08601, -0.1307), (0.01201, 0.07891, -0.1378), (-0.02769, 0.07891, -0.1378), (0.02237, -0.08601, -0.1307), (-0.02863, -0.08601, -0.1307), (-0.02769, -0.07891, -0.1378), (0.02237, -0.08601, -0.1307), (-0.02769, -0.07891, -0.1378), (0.01201, -0.07891, -0.1378), (-0.06532, -0.04128, -0.06211), (-0.06532, 0.04128, -0.06211), (-0.07242, 0.04222, -0.06921), (-0.06532, -0.04128, -0.06211), (-0.07242, 0.04222, -0.06921), (-0.07242, -0.04222, -0.06921), (0.01201, -0.07891, -0.06211), (-0.02769, -0.07891, -0.06211), (-0.02863, -0.08601, -0.06921), (0.01201, -0.07891, -0.06211), (-0.02863, -0.08601, -0.06921), (0.02237, -0.08601, -0.06921), (0.02237, 0.08601, -0.06921), (-0.02863, 0.08601, -0.06921), (-0.02769, 0.07891, -0.06211), (0.02237, 0.08601, -0.06921), (-0.02769, 0.07891, -0.06211), (0.01201, 0.07891, -0.06211), (-0.06532, 0.04128, 0.06211), (-0.06019, 0.06044, 0.06211), (-0.04685, 0.07378, 0.06211), (-0.06532, 0.04128, 0.06211), (-0.04685, 0.07378, 0.06211), (-0.02769, 0.07891, 0.06211), (-0.06532, 0.04128, 0.06211), (-0.02769, 0.07891, 0.06211), (0.01201, 0.07891, 0.06211), (-0.06532, 0.04128, 0.06211), (0.01201, 0.07891, 0.06211), (0.01201, -0.07891, 0.06211), (-0.06532, 0.04128, 0.06211), (0.01201, -0.07891, 0.06211), (-0.02769, -0.07891, 0.06211), (-0.06532, 0.04128, 0.06211), (-0.02769, -0.07891, 0.06211), (-0.04685, -0.07378, 0.06211), (-0.06532, 0.04128, 0.06211), (-0.04685, -0.07378, 0.06211), (-0.06019, -0.06044, 0.06211), (-0.06532, 0.04128, 0.06211), (-0.06019, -0.06044, 0.06211), (-0.06532, -0.04128, 0.06211), (0.2908, 0.02921, 0.1922), (0.2908, -0.02921, 0.1922)], [], [(0, 1, 2), (3, 4, 5), (6, 7, 8), (9, 10, 11), (12, 13, 14), (15, 16, 17), (18, 19, 20), (21, 22, 23), (24, 25, 26), (27, 28, 29), (30, 31, 32), (33, 34, 35), (36, 37, 38), (39, 40, 41), (42, 43, 44), (45, 46, 47), (48, 49, 50), (51, 52, 53), (54, 55, 56), (57, 58, 59), (60, 61, 62), (63, 64, 65), (66, 67, 68), (69, 70, 71), (72, 73, 74), (75, 76, 77), (78, 79, 80), (81, 82, 83), (84, 85, 86), (87, 88, 89), (90, 91, 92), (93, 94, 95), (96, 97, 98), (99, 100, 101), (102, 103, 104), (105, 106, 107), (108, 109, 110), (111, 112, 113), (114, 115, 116), (117, 118, 119), (120, 121, 122), (123, 124, 125), (126, 127, 128), (129, 130, 131), (132, 133, 134), (135, 136, 137), (138, 139, 140), (141, 142, 143), (144, 145, 146), (147, 148, 149), (150, 151, 152), (153, 154, 155), (156, 157, 158), (159, 160, 161), (162, 163, 164), (165, 166, 167), (168, 169, 170), (171, 172, 173), (174, 175, 176), (177, 178, 179), (180, 181, 182), (183, 184, 185), (186, 187, 188), (189, 190, 191), (192, 193, 194), (195, 196, 197), (198, 199, 200), (201, 202, 203), (204, 205, 206), (207, 208, 209), (210, 211, 212), (213, 214, 215), (216, 217, 218), (219, 220, 221), (222, 223, 224), (225, 226, 227), (228, 229, 230), (231, 232, 233), (234, 235, 236), (237, 238, 239), (240, 241, 242), (243, 244, 245), (246, 247, 248), (249, 250, 251), (252, 253, 254), (255, 256, 257), (258, 259, 260), (261, 262, 263), (264, 265, 266), (267, 268, 269), (270, 271, 272), (273, 274, 275), (276, 277, 278), (279, 280, 281), (282, 283, 284), (285, 286, 287), (288, 289, 290), (291, 292, 293), (294, 295, 296), (297, 298, 299), (300, 301, 302), (303, 304, 305), (306, 307, 308), (309, 310, 311), (312, 313, 314), (315, 316, 317), (318, 319, 320), (321, 322, 323), (324, 325, 326), (327, 328, 329), (330, 331, 332), (333, 334, 335), (336, 337, 338), (339, 340, 341), (342, 343, 344), (345, 346, 347), (348, 349, 350), (351, 352, 353), (354, 355, 356), (357, 358, 359), (360, 361, 362), (363, 364, 365), (366, 367, 368), (369, 370, 371), (372, 373, 374), (375, 376, 377), (378, 379, 380), (381, 382, 383), (384, 385, 386), (387, 388, 389), (390, 391, 392), (393, 394, 395), (396, 397, 398), (399, 400, 401), (402, 403, 404), (405, 406, 407), (408, 409, 410), (411, 412, 413), (414, 415, 416), (417, 418, 419), (420, 421, 422), (423, 424, 425), (426, 427, 428), (429, 430, 431), (432, 433, 434), (435, 436, 437), (438, 439, 440), (441, 442, 443), (444, 445, 446), (447, 448, 449), (450, 451, 452), (453, 454, 455), (456, 457, 458), (459, 460, 461), (462, 463, 464), (465, 466, 467), (468, 469, 470), (471, 472, 473), (474, 475, 476), (477, 478, 479), (480, 481, 482), (483, 484, 485), (486, 487, 488), (489, 490, 491), (492, 493, 494), (495, 496, 497), (498, 499, 500), (501, 502, 503), (504, 505, 506), (507, 508, 509), (510, 511, 512), (513, 514, 515), (516, 517, 518), (519, 520, 521), (522, 523, 524), (525, 526, 527), (528, 529, 530), (531, 532, 533), (534, 535, 536), (537, 538, 539), (540, 541, 542), (543, 544, 545), (546, 547, 548), (549, 550, 551), (552, 553, 554), (555, 556, 557), (558, 559, 560), (561, 562, 563), (564, 565, 566), (567, 568, 569), (570, 571, 572), (573, 574, 575), (576, 577, 578), (579, 580, 581), (582, 583, 584), (585, 586, 587), (588, 589, 590), (591, 592, 593), (594, 595, 596), (597, 598, 599), (600, 601, 602), (603, 604, 605), (606, 607, 608), (609, 610, 611), (612, 613, 614), (615, 616, 617), (618, 619, 620), (621, 622, 623), (624, 625, 626), (627, 628, 629), (630, 631, 632), (633, 634, 635), (636, 637, 638), (639, 640, 641), (642, 643, 644), (645, 646, 647), (648, 649, 650), (651, 652, 653), (654, 655, 656), (657, 658, 659), (660, 661, 662), (663, 664, 665), (666, 667, 668), (669, 670, 671), (672, 673, 674), (675, 676, 677), (678, 679, 680), (681, 682, 683), (684, 685, 686), (687, 688, 689), (690, 691, 692), (693, 694, 695), (696, 697, 698), (699, 700, 701), (702, 703, 704), (705, 706, 707), (708, 709, 710), (711, 712, 713), (714, 715, 716), (717, 718, 719), (720, 721, 722), (723, 724, 725), (726, 727, 728), (729, 730, 731), (732, 733, 734), (735, 736, 737), (738, 739, 740), (741, 742, 743), (744, 745, 746), (747, 748, 749), (750, 751, 752), (753, 754, 755), (756, 757, 758), (759, 760, 761), (762, 763, 764), (765, 766, 767), (768, 769, 770), (771, 772, 773), (774, 775, 776), (777, 778, 779), (780, 781, 782), (783, 784, 785), (786, 787, 788), (789, 790, 791), (792, 793, 794), (795, 796, 797), (798, 799, 800), (801, 802, 803), (332, 331, 804, 805)])
me_mesh_0.polygons.foreach_set('material_index', [0, 0, 0, 0, 0, 0, 0, 0, 0, 0, 0, 0, 0, 0, 0, 0, 0, 0, 0, 0, 0, 0, 0, 0, 0, 0, 0, 0, 0, 0, 0, 0, 0, 0, 0, 0, 0, 0, 0, 0, 0, 0, 0, 0, 0, 0, 0, 0, 0, 0, 0, 0, 0, 0, 0, 0, 0, 0, 0, 0, 0, 0, 0, 0, 0, 0, 0, 0, 0, 0, 0, 0, 0, 0, 0, 0, 0, 0, 0, 0, 0, 0, 0, 0, 0, 0, 0, 0, 0, 0, 0, 0, 0, 0, 0, 0, 0, 0, 0, 0, 0, 0, 0, 0, 0, 0, 0, 0, 0, 0, 1, 1, 1, 1, 1, 1, 2, 2, 2, 2, 2, 2, 2, 2, 2, 2, 2, 2, 2, 2, 2, 2, 2, 2, 2, 2, 2, 2, 2, 2, 2, 2, 2, 2, 2, 2, 2, 2, 2, 2, 2, 2, 2, 2, 2, 2, 2, 2, 2, 2, 2, 2, 2, 2, 2, 2, 2, 2, 2, 2, 2, 2, 2, 2, 2, 2, 2, 2, 2, 2, 2, 2, 2, 2, 2, 2, 2, 2, 2, 2, 2, 2, 2, 2, 2, 2, 2, 2, 2, 2, 2, 2, 2, 2, 2, 2, 2, 2, 2, 2, 2, 2, 2, 2, 2, 2, 2, 2, 2, 2, 2, 2, 2, 2, 2, 2, 2, 2, 2, 2, 2, 2, 2, 2, 2, 2, 2, 2, 2, 2, 2, 2, 2, 2, 2, 2, 2, 2, 2, 2, 2, 2, 2, 2, 2, 2, 2, 2, 2, 2, 2, 2, 2, 2, 2, 2, 2, 2, 1])
_k = set([(0, 1), (0, 2), (1, 2), (3, 4), (3, 5), (4, 5), (6, 7), (6, 8), (7, 8), (9, 10), (9, 11), (10, 11), (12, 13), (12, 14), (13, 14), (15, 16), (15, 17), (16, 17), (18, 19), (18, 20), (19, 20), (21, 22), (21, 23), (22, 23), (24, 25), (24, 26), (25, 26), (27, 28), (27, 29), (28, 29), (30, 31), (30, 32), (31, 32), (33, 34), (33, 35), (34, 35), (36, 37), (36, 38), (37, 38), (39, 40), (39, 41), (40, 41), (42, 43), (42, 44), (43, 44), (45, 46), (45, 47), (46, 47), (48, 49), (48, 50), (49, 50), (51, 52), (51, 53), (52, 53), (54, 55), (54, 56), (55, 56), (57, 58), (57, 59), (58, 59), (60, 61), (60, 62), (61, 62), (63, 64), (63, 65), (64, 65), (66, 67), (66, 68), (67, 68), (69, 70), (69, 71), (70, 71), (72, 73), (72, 74), (73, 74), (75, 76), (75, 77), (76, 77), (78, 79), (78, 80), (79, 80), (81, 82), (81, 83), (82, 83), (84, 85), (84, 86), (85, 86), (87, 88), (87, 89), (88, 89), (90, 91), (90, 92), (91, 92), (93, 94), (93, 95), (94, 95), (96, 97), (96, 98), (97, 98), (99, 100), (99, 101), (100, 101), (102, 103), (102, 104), (103, 104), (105, 106), (105, 107), (106, 107), (108, 109), (108, 110), (109, 110), (111, 112), (111, 113), (112, 113), (114, 115), (114, 116), (115, 116), (117, 118), (117, 119), (118, 119), (120, 121), (120, 122), (121, 122), (123, 124), (123, 125), (124, 125), (126, 127), (126, 128), (127, 128), (129, 130), (129, 131), (130, 131), (132, 133), (132, 134), (133, 134), (135, 136), (135, 137), (136, 137), (138, 139), (138, 140), (139, 140), (141, 142), (141, 143), (142, 143), (144, 145), (144, 146), (145, 146), (147, 148), (147, 149), (148, 149), (150, 151), (150, 152), (151, 152), (153, 154), (153, 155), (154, 155), (156, 157), (156, 158), (157, 158), (159, 160), (159, 161), (160, 161), (162, 163), (162, 164), (163, 164), (165, 166), (165, 167), (166, 167), (168, 169), (168, 170), (169, 170), (171, 172), (171, 173), (172, 173), (174, 175), (174, 176), (175, 176), (177, 178), (177, 179), (178, 179), (180, 181), (180, 182), (181, 182), (183, 184), (183, 185), (184, 185), (186, 187), (186, 188), (187, 188), (189, 190), (189, 191), (190, 191), (192, 193), (192, 194), (193, 194), (195, 196), (195, 197), (196, 197), (198, 199), (198, 200), (199, 200), (201, 202), (201, 203), (202, 203), (204, 205), (204, 206), (205, 206), (207, 208), (207, 209), (208, 209), (210, 211), (210, 212), (211, 212), (213, 214), (213, 215), (214, 215), (216, 217), (216, 218), (217, 218), (219, 220), (219, 221), (220, 221), (222, 223), (222, 224), (223, 224), (225, 226), (225, 227), (226, 227), (228, 229), (228, 230), (229, 230), (231, 232), (231, 233), (232, 233), (234, 235), (234, 236), (235, 236), (237, 238), (237, 239), (238, 239), (240, 241), (240, 242), (241, 242), (243, 244), (243, 245), (244, 245), (246, 247), (246, 248), (247, 248), (249, 250), (249, 251), (250, 251), (252, 253), (252, 254), (253, 254), (255, 256), (255, 257), (256, 257), (258, 259), (258, 260), (259, 260), (261, 262), (261, 263), (262, 263), (264, 265), (264, 266), (265, 266), (267, 268), (267, 269), (268, 269), (270, 271), (270, 272), (271, 272), (273, 274), (273, 275), (274, 275), (276, 277), (276, 278), (277, 278), (279, 280), (279, 281), (280, 281), (282, 283), (282, 284), (283, 284), (285, 286), (285, 287), (286, 287), (288, 289), (288, 290), (289, 290), (291, 292), (291, 293), (292, 293), (294, 295), (294, 296), (295, 296), (297, 298), (297, 299), (298, 299), (300, 301), (300, 302), (301, 302), (303, 304), (303, 305), (304, 305), (306, 307), (306, 308), (307, 308), (309, 310), (309, 311), (310, 311), (312, 313), (312, 314), (313, 314), (315, 316), (315, 317), (316, 317), (318, 319), (318, 320), (319, 320), (321, 322), (321, 323), (322, 323), (324, 325), (324, 326), (325, 326), (327, 328), (327, 329), (328, 329), (330, 331), (330, 332), (331, 332), (333, 334), (333, 335), (334, 335), (336, 337), (336, 338), (337, 338), (339, 340), (339, 341), (340, 341), (342, 343), (342, 344), (343, 344), (345, 346), (345, 347), (346, 347), (348, 349), (348, 350), (349, 350), (351, 352), (351, 353), (352, 353), (354, 355), (354, 356), (355, 356), (357, 358), (357, 359), (358, 359), (360, 361), (360, 362), (361, 362), (363, 364), (363, 365), (364, 365), (366, 367), (366, 368), (367, 368), (369, 370), (369, 371), (370, 371), (372, 373), (372, 374), (373, 374), (375, 376), (375, 377), (376, 377), (378, 379), (378, 380), (379, 380), (381, 382), (381, 383), (382, 383), (384, 385), (384, 386), (385, 386), (387, 388), (387, 389), (388, 389), (390, 391), (390, 392), (391, 392), (393, 394), (393, 395), (394, 395), (396, 397), (396, 398), (397, 398), (399, 400), (399, 401), (400, 401), (402, 403), (402, 404), (403, 404), (405, 406), (405, 407), (406, 407), (408, 409), (408, 410), (409, 410), (411, 412), (411, 413), (412, 413), (414, 415), (414, 416), (415, 416), (417, 418), (417, 419), (418, 419), (420, 421), (420, 422), (421, 422), (423, 424), (423, 425), (424, 425), (426, 427), (426, 428), (427, 428), (429, 430), (429, 431), (430, 431), (432, 433), (432, 434), (433, 434), (435, 436), (435, 437), (436, 437), (438, 439), (438, 440), (439, 440), (441, 442), (441, 443), (442, 443), (444, 445), (444, 446), (445, 446), (447, 448), (447, 449), (448, 449), (450, 451), (450, 452), (451, 452), (453, 454), (453, 455), (454, 455), (456, 457), (456, 458), (457, 458), (459, 460), (459, 461), (460, 461), (462, 463), (462, 464), (463, 464), (465, 466), (465, 467), (466, 467), (468, 469), (468, 470), (469, 470), (471, 472), (471, 473), (472, 473), (474, 475), (474, 476), (475, 476), (477, 478), (477, 479), (478, 479), (480, 481), (480, 482), (481, 482), (483, 484), (483, 485), (484, 485), (486, 487), (486, 488), (487, 488), (489, 490), (489, 491), (490, 491), (492, 493), (492, 494), (493, 494), (495, 496), (495, 497), (496, 497), (498, 499), (498, 500), (499, 500), (501, 502), (501, 503), (502, 503), (504, 505), (504, 506), (505, 506), (507, 508), (507, 509), (508, 509), (510, 511), (510, 512), (511, 512), (513, 514), (513, 515), (514, 515), (516, 517), (516, 518), (517, 518), (519, 520), (519, 521), (520, 521), (522, 523), (522, 524), (523, 524), (525, 526), (525, 527), (526, 527), (528, 529), (528, 530), (529, 530), (531, 532), (531, 533), (532, 533), (534, 535), (534, 536), (535, 536), (537, 538), (537, 539), (538, 539), (540, 541), (540, 542), (541, 542), (543, 544), (543, 545), (544, 545), (546, 547), (546, 548), (547, 548), (549, 550), (549, 551), (550, 551), (552, 553), (552, 554), (553, 554), (555, 556), (555, 557), (556, 557), (558, 559), (558, 560), (559, 560), (561, 562), (561, 563), (562, 563), (564, 565), (564, 566), (565, 566), (567, 568), (567, 569), (568, 569), (570, 571), (570, 572), (571, 572), (573, 574), (573, 575), (574, 575), (576, 577), (576, 578), (577, 578), (579, 580), (579, 581), (580, 581), (582, 583), (582, 584), (583, 584), (585, 586), (585, 587), (586, 587), (588, 589), (588, 590), (589, 590), (591, 592), (591, 593), (592, 593), (594, 595), (594, 596), (595, 596), (597, 598), (597, 599), (598, 599), (600, 601), (600, 602), (601, 602), (603, 604), (603, 605), (604, 605), (606, 607), (606, 608), (607, 608), (609, 610), (609, 611), (610, 611), (612, 613), (612, 614), (613, 614), (615, 616), (615, 617), (616, 617), (618, 619), (618, 620), (619, 620), (621, 622), (621, 623), (622, 623), (624, 625), (624, 626), (625, 626), (627, 628), (627, 629), (628, 629), (630, 631), (630, 632), (631, 632), (633, 634), (633, 635), (634, 635), (636, 637), (636, 638), (637, 638), (639, 640), (639, 641), (640, 641), (642, 643), (642, 644), (643, 644), (645, 646), (645, 647), (646, 647), (648, 649), (648, 650), (649, 650), (651, 652), (651, 653), (652, 653), (654, 655), (654, 656), (655, 656), (657, 658), (657, 659), (658, 659), (660, 661), (660, 662), (661, 662), (663, 664), (663, 665), (664, 665), (666, 667), (666, 668), (667, 668), (669, 670), (669, 671), (670, 671), (672, 673), (672, 674), (673, 674), (675, 676), (675, 677), (676, 677), (678, 679), (678, 680), (679, 680), (681, 682), (681, 683), (682, 683), (684, 685), (684, 686), (685, 686), (687, 688), (687, 689), (688, 689), (690, 691), (690, 692), (691, 692), (693, 694), (693, 695), (694, 695), (696, 697), (696, 698), (697, 698), (699, 700), (699, 701), (700, 701), (702, 703), (702, 704), (703, 704), (705, 706), (705, 707), (706, 707), (708, 709), (708, 710), (709, 710), (711, 712), (711, 713), (712, 713), (714, 715), (714, 716), (715, 716), (717, 718), (717, 719), (718, 719), (720, 721), (720, 722), (721, 722), (723, 724), (723, 725), (724, 725), (726, 727), (726, 728), (727, 728), (729, 730), (729, 731), (730, 731), (732, 733), (732, 734), (733, 734), (735, 736), (735, 737), (736, 737), (738, 739), (738, 740), (739, 740), (741, 742), (741, 743), (742, 743), (744, 745), (744, 746), (745, 746), (747, 748), (747, 749), (748, 749), (750, 751), (750, 752), (751, 752), (753, 754), (753, 755), (754, 755), (756, 757), (756, 758), (757, 758), (759, 760), (759, 761), (760, 761), (762, 763), (762, 764), (763, 764), (765, 766), (765, 767), (766, 767), (768, 769), (768, 770), (769, 770), (771, 772), (771, 773), (772, 773), (774, 775), (774, 776), (775, 776), (777, 778), (777, 779), (778, 779), (780, 781), (780, 782), (781, 782), (783, 784), (783, 785), (784, 785), (786, 787), (786, 788), (787, 788), (789, 790), (789, 791), (790, 791), (792, 793), (792, 794), (793, 794), (795, 796), (795, 797), (796, 797), (798, 799), (798, 800), (799, 800), (801, 802), (801, 803), (802, 803), (804, 805)])
me_mesh_0.attributes.new('sharp_edge', 'BOOLEAN', 'EDGE').data.foreach_set('value', [ (min(e.vertices), max(e.vertices)) in _k for e in me_mesh_0.edges])
_uv = me_mesh_0.uv_layers.new(name='UVMap')
_uv.uv.foreach_set('vector', [0.625, 0.75, 0.875, 0.75, 0.875, 0.75, 0.625, 0.75, 0.875, 0.75, 0.625, 0.75, 0.875, 0.75, 0.875, 0.5, 0.875, 0.5, 0.875, 0.75, 0.875, 0.5, 0.875, 0.75, 0.375, 0.5, 0.125, 0.5, 0.125, 0.5, 0.375, 0.5, 0.125, 0.5, 0.375, 0.5, 0.125, 0.75, 0.375, 0.75, 0.375, 0.75, 0.125, 0.75, 0.375, 0.75, 0.1452, 0.75, 0.125, 0.75, 0.1452, 0.75, 0.125, 0.75, 0.625, 0.5, 0.375, 0.5, 0.375, 0.5, 0.625, 0.5, 0.375, 0.5, 0.625, 0.5, 0.8649, 0.5, 0.8548, 0.5, 0.8548, 0.5, 0.8649, 0.5, 0.8548, 0.5, 0.8649, 0.5, 0.125, 0.5, 0.125, 0.75, 0.125, 0.75, 0.125, 0.5, 0.125, 0.75, 0.125, 0.5, 0.375, 0.75, 0.625, 0.75, 0.625, 0.75, 0.375, 0.75, 0.625, 0.75, 0.375, 0.75, 0.875, 0.5, 0.625, 0.5, 0.625, 0.5, 0.875, 0.5, 0.625, 0.5, 0.875, 0.5, 0.125, 0.75, 0.375, 0.75, 0.375, 0.75, 0.125, 0.75, 0.375, 0.75, 0.125, 0.75, 0.625, 0.5, 0.375, 0.5, 0.375, 0.5, 0.625, 0.5, 0.375, 0.5, 0.625, 0.5, 0.625, 0.75, 0.8548, 0.75, 0.8548, 0.75, 0.625, 0.75, 0.8548, 0.75, 0.625, 0.75, 0.375, 0.5, 0.125, 0.5, 0.125, 0.5, 0.375, 0.5, 0.125, 0.5, 0.1452, 0.5, 0.375, 0.5, 0.1452, 0.5, 0.375, 0.5, 0.875, 0.75, 0.875, 0.5, 0.875, 0.5, 0.875, 0.75, 0.875, 0.5, 0.875, 0.5611, 0.875, 0.75, 0.875, 0.5611, 0.875, 0.6889, 0.875, 0.75, 0.875, 0.6889, 0.875, 0.75, 0.625, 0.75, 0.875, 0.75, 0.875, 0.75, 0.625, 0.75, 0.875, 0.75, 0.8548, 0.75, 0.625, 0.75, 0.8548, 0.75, 0.625, 0.75, 0.1452, 0.75, 0.375, 0.75, 0.375, 0.75, 0.1452, 0.75, 0.375, 0.75, 0.1452, 0.75, 0.875, 0.5, 0.625, 0.5, 0.625, 0.5, 0.875, 0.5, 0.625, 0.5, 0.8548, 0.5, 0.875, 0.5, 0.8548, 0.5, 0.875, 0.5, 0.375, 0.75, 0.625, 0.75, 0.625, 0.75, 0.375, 0.75, 0.625, 0.75, 0.375, 0.75, 0.125, 0.5611, 0.125, 0.5306, 0.125, 0.5, 0.125, 0.5306, 0.125, 0.5, 0.125, 0.5, 0.125, 0.5, 0.125, 0.5, 0.125, 0.5, 0.1452, 0.75, 0.1351, 0.75, 0.125, 0.75, 0.1351, 0.75, 0.125, 0.75, 0.125, 0.75, 0.125, 0.75, 0.125, 0.75, 0.125, 0.75, 0.875, 0.6889, 0.875, 0.7194, 0.875, 0.75, 0.875, 0.7194, 0.875, 0.75, 0.875, 0.75, 0.875, 0.75, 0.875, 0.75, 0.875, 0.75, 0.8548, 0.5, 0.8649, 0.5, 0.875, 0.5, 0.8649, 0.5, 0.875, 0.5, 0.875, 0.5, 0.875, 0.5, 0.875, 0.5, 0.875, 0.5, 0.8548, 0.5, 0.625, 0.5, 0.625, 0.5, 0.8548, 0.5, 0.625, 0.5, 0.8548, 0.5, 0.375, 0.75, 0.625, 0.75, 0.625, 0.75, 0.375, 0.75, 0.625, 0.75, 0.375, 0.75, 0.125, 0.5, 0.125, 0.5, 0.125, 0.5, 0.125, 0.5, 0.125, 0.5, 0.125, 0.5, 0.375, 0.5, 0.1452, 0.5, 0.1452, 0.5, 0.375, 0.5, 0.1452, 0.5, 0.375, 0.5, 0.125, 0.75, 0.125, 0.75, 0.125, 0.75, 0.125, 0.75, 0.125, 0.75, 0.125, 0.75, 0.625, 0.5, 0.375, 0.5, 0.375, 0.5, 0.625, 0.5, 0.375, 0.5, 0.625, 0.5, 0.125, 0.5, 0.125, 0.75, 0.125, 0.75, 0.125, 0.5, 0.125, 0.75, 0.125, 0.6889, 0.125, 0.5, 0.125, 0.6889, 0.125, 0.5611, 0.125, 0.5, 0.125, 0.5611, 0.125, 0.5, 0.375, 0.75, 0.625, 0.75, 0.625, 0.9798, 0.375, 0.75, 0.625, 0.9798, 0.375, 0.9798, 0.375, 0.2702, 0.625, 0.2702, 0.625, 0.5, 0.375, 0.2702, 0.625, 0.5, 0.375, 0.5, 0.375, 0.06114, 0.625, 0.06114, 0.625, 0.1889, 0.375, 0.06114, 0.625, 0.1889, 0.375, 0.1889, 0.375, 0.9798, 0.625, 0.9798, 0.625, 0.9899, 0.375, 0.9798, 0.625, 0.9899, 0.375, 0.9899, 0.375, 0.9899, 0.625, 0.9899, 0.625, 1.0, 0.375, 0.9899, 0.625, 1.0, 0.375, 1.0, 0.375, 0.03057, 0.625, 0.03057, 0.625, 0.06114, 0.375, 0.03057, 0.625, 0.06114, 0.375, 0.06114, 0.625, 0.2702, 0.375, 0.2702, 0.375, 0.2601, 0.625, 0.2702, 0.375, 0.2601, 0.625, 0.2601, 0.625, 0.2601, 0.375, 0.2601, 0.375, 0.2194, 0.625, 0.2601, 0.375, 0.2194, 0.625, 0.2194, 0.625, 0.2194, 0.375, 0.2194, 0.375, 0.1889, 0.625, 0.2194, 0.375, 0.1889, 0.625, 0.1889, 0.875, 0.7194, 0.875, 0.6889, 0.875, 0.6889, 0.875, 0.7194, 0.875, 0.6889, 0.875, 0.7194, 0.1351, 0.75, 0.1452, 0.75, 0.1452, 0.75, 0.1351, 0.75, 0.1452, 0.75, 0.1351, 0.75, 0.875, 0.5, 0.8649, 0.5, 0.8649, 0.5, 0.875, 0.5, 0.8649, 0.5, 0.875, 0.5, 0.125, 0.5611, 0.125, 0.6889, 0.125, 0.6889, 0.125, 0.5611, 0.125, 0.6889, 0.125, 0.5611, 0.125, 0.5306, 0.125, 0.5611, 0.125, 0.5611, 0.125, 0.5306, 0.125, 0.5611, 0.125, 0.5306, 0.875, 0.75, 0.875, 0.7194, 0.875, 0.7194, 0.875, 0.75, 0.875, 0.7194, 0.875, 0.75, 0.125, 0.75, 0.1351, 0.75, 0.1351, 0.75, 0.125, 0.75, 0.1351, 0.75, 0.125, 0.75, 0.875, 0.5, 0.875, 0.5, 0.875, 0.5, 0.875, 0.5, 0.875, 0.5, 0.875, 0.5, 0.875, 0.6889, 0.875, 0.5611, 0.875, 0.5611, 0.875, 0.6889, 0.875, 0.5611, 0.875, 0.6889, 0.125, 0.5, 0.125, 0.5306, 0.125, 0.5306, 0.125, 0.5, 0.125, 0.5306, 0.125, 0.5, 0.875, 0.75, 0.875, 0.75, 0.875, 0.75, 0.875, 0.75, 0.875, 0.75, 0.875, 0.75, 0.375, 0.5, 0.625, 0.5, 0.625, 0.75, 0.375, 0.5, 0.625, 0.75, 0.375, 0.75, 0.125, 0.5, 0.375, 0.5, 0.375, 0.75, 0.125, 0.5, 0.375, 0.75, 0.125, 0.75, 0.625, 0.5, 0.875, 0.5, 0.875, 0.75, 0.625, 0.5, 0.875, 0.75, 0.625, 0.75, 0.6428, 0.5084, 0.7332, 0.4886, 0.703, 0.4049, 0.6428, 0.5084, 0.703, 0.4049, 0.7241, 0.3846, 0.6428, 0.5084, 0.7241, 0.3846, 0.8326, 0.5351, 0.6428, 0.5084, 0.8326, 0.5351, 0.8548, 0.684, 0.6428, 0.5084, 0.8548, 0.684, 0.841, 0.7121, 0.6428, 0.5084, 0.841, 0.7121, 0.8046, 0.7316, 0.6428, 0.5084, 0.8046, 0.7316, 0.7522, 0.739, 0.6428, 0.5084, 0.7522, 0.739, 0.644, 0.7392, 0.6428, 0.5084, 0.7332, 0.4886, 0.703, 0.4049, 0.6428, 0.5084, 0.703, 0.4049, 0.7241, 0.3846, 0.6428, 0.5084, 0.7241, 0.3846, 0.8326, 0.5351, 0.6428, 0.5084, 0.8326, 0.5351, 0.8548, 0.684, 0.6428, 0.5084, 0.8548, 0.684, 0.841, 0.7121, 0.6428, 0.5084, 0.841, 0.7121, 0.8046, 0.7316, 0.6428, 0.5084, 0.8046, 0.7316, 0.7522, 0.739, 0.6428, 0.5084, 0.7522, 0.739, 0.644, 0.7392, 0.3984, 0.75, 0.6016, 0.75, 0.6016, 0.8804, 0.3984, 0.75, 0.6016, 0.8804, 0.3984, 0.8804, 0.3984, 0.3696, 0.6016, 0.3696, 0.6016, 0.5, 0.3984, 0.3696, 0.6016, 0.5, 0.3984, 0.5, 0.3984, 0.9402, 0.6016, 0.9402, 0.6016, 1.0, 0.3984, 0.9402, 0.6016, 1.0, 0.3984, 1.0, 0.3984, 0.5, 0.6016, 0.5, 0.6016, 0.75, 0.3984, 0.5, 0.6016, 0.75, 0.3984, 0.75, 0.1674, 0.5351, 0.2759, 0.3846, 0.297, 0.4049, 0.1674, 0.5351, 0.297, 0.4049, 0.2668, 0.4886, 0.1674, 0.5351, 0.2668, 0.4886, 0.3572, 0.5084, 0.1674, 0.5351, 0.3572, 0.5084, 0.356, 0.7392, 0.1674, 0.5351, 0.356, 0.7392, 0.2478, 0.739, 0.1674, 0.5351, 0.2478, 0.739, 0.1954, 0.7316, 0.1674, 0.5351, 0.1954, 0.7316, 0.159, 0.7121, 0.1674, 0.5351, 0.159, 0.7121, 0.1452, 0.684, 0.3984, 0.75, 0.6016, 0.75, 0.6016, 0.8804, 0.3984, 0.75, 0.6016, 0.8804, 0.3984, 0.8804, 0.3984, 0.3696, 0.6016, 0.3696, 0.6016, 0.5, 0.3984, 0.3696, 0.6016, 0.5, 0.3984, 0.5, 0.3984, 0.9402, 0.6016, 0.9402, 0.6016, 1.0, 0.3984, 0.9402, 0.6016, 1.0, 0.3984, 1.0, 0.3984, 0.8804, 0.6016, 0.8804, 0.6016, 0.9402, 0.3984, 0.8804, 0.6016, 0.9402, 0.3984, 0.9402, 0.3984, 0.03182, 0.6016, 0.03182, 0.6016, 0.06365, 0.3984, 0.03182, 0.6016, 0.06365, 0.3984, 0.06365, 0.6649, 0.3227, 0.3351, 0.3227, 0.3984, 0.1864, 0.6649, 0.3227, 0.3984, 0.1864, 0.6016, 0.1864, 0.3984, 0.06365, 0.6016, 0.06365, 0.6016, 0.1864, 0.3984, 0.06365, 0.6016, 0.1864, 0.3984, 0.1864, 0.6531, 0.376, 0.3469, 0.376, 0.3351, 0.3227, 0.6531, 0.376, 0.3351, 0.3227, 0.6649, 0.3227, 0.3984, 0.8804, 0.6016, 0.8804, 0.6016, 0.9402, 0.3984, 0.8804, 0.6016, 0.9402, 0.3984, 0.9402, 0.6016, 0.3696, 0.3984, 0.3696, 0.3469, 0.376, 0.6016, 0.3696, 0.3469, 0.376, 0.6531, 0.376, 0.3984, 0.03182, 0.6016, 0.03182, 0.6016, 0.06365, 0.3984, 0.03182, 0.6016, 0.06365, 0.3984, 0.06365, 0.6649, 0.3227, 0.3351, 0.3227, 0.3984, 0.1864, 0.6649, 0.3227, 0.3984, 0.1864, 0.6016, 0.1864, 0.3984, 0.06365, 0.6016, 0.06365, 0.6016, 0.1864, 0.3984, 0.06365, 0.6016, 0.1864, 0.3984, 0.1864, 0.6531, 0.376, 0.3469, 0.376, 0.3351, 0.3227, 0.6531, 0.376, 0.3351, 0.3227, 0.6649, 0.3227, 0.6016, 0.3696, 0.3984, 0.3696, 0.3469, 0.376, 0.6016, 0.3696, 0.3469, 0.376, 0.6531, 0.376, 0.3984, 0.5, 0.6016, 0.5, 0.6016, 0.75, 0.3984, 0.5, 0.6016, 0.75, 0.3984, 0.75, 0.356, 0.7392, 0.3572, 0.5084, 0.3984, 0.5, 0.356, 0.7392, 0.3984, 0.5, 0.3984, 0.75, 0.6428, 0.5084, 0.644, 0.7392, 0.6016, 0.75, 0.6428, 0.5084, 0.6016, 0.75, 0.6016, 0.5, 0.356, 0.7392, 0.3572, 0.5084, 0.3984, 0.5, 0.356, 0.7392, 0.3984, 0.5, 0.3984, 0.75, 0.6428, 0.5084, 0.644, 0.7392, 0.6016, 0.75, 0.6428, 0.5084, 0.6016, 0.75, 0.6016, 0.5, 0.1954, 0.7316, 0.2478, 0.739, 0.2446, 0.75, 0.1954, 0.7316, 0.2446, 0.75, 0.1848, 0.7415, 0.7522, 0.739, 0.8046, 0.7316, 0.8152, 0.7415, 0.7522, 0.739, 0.8152, 0.7415, 0.7554, 0.75, 0.159, 0.7121, 0.1954, 0.7316, 0.1848, 0.7415, 0.159, 0.7121, 0.1848, 0.7415, 0.141, 0.7182, 0.8046, 0.7316, 0.841, 0.7121, 0.859, 0.7182, 0.8046, 0.7316, 0.859, 0.7182, 0.8152, 0.7415, 0.1452, 0.684, 0.159, 0.7121, 0.141, 0.7182, 0.1452, 0.684, 0.141, 0.7182, 0.125, 0.6864, 0.841, 0.7121, 0.8548, 0.684, 0.875, 0.6864, 0.841, 0.7121, 0.875, 0.6864, 0.859, 0.7182, 0.703, 0.4049, 0.7332, 0.4886, 0.7554, 0.5, 0.703, 0.4049, 0.7554, 0.5, 0.6884, 0.376, 0.2668, 0.4886, 0.297, 0.4049, 0.3116, 0.376, 0.2668, 0.4886, 0.3116, 0.376, 0.2446, 0.5, 0.7241, 0.3846, 0.703, 0.4049, 0.6531, 0.376, 0.7241, 0.3846, 0.6531, 0.376, 0.6649, 0.3227, 0.297, 0.4049, 0.2759, 0.3846, 0.3351, 0.3227, 0.297, 0.4049, 0.3351, 0.3227, 0.3469, 0.376, 0.8326, 0.5351, 0.7241, 0.3846, 0.703, 0.3227, 0.8326, 0.5351, 0.703, 0.3227, 0.875, 0.5636, 0.2759, 0.3846, 0.1674, 0.5351, 0.125, 0.5636, 0.2759, 0.3846, 0.125, 0.5636, 0.297, 0.3227, 0.1954, 0.7316, 0.2478, 0.739, 0.2446, 0.75, 0.1954, 0.7316, 0.2446, 0.75, 0.1848, 0.7415, 0.7522, 0.739, 0.8046, 0.7316, 0.8152, 0.7415, 0.7522, 0.739, 0.8152, 0.7415, 0.7554, 0.75, 0.159, 0.7121, 0.1954, 0.7316, 0.1848, 0.7415, 0.159, 0.7121, 0.1848, 0.7415, 0.141, 0.7182, 0.8046, 0.7316, 0.841, 0.7121, 0.859, 0.7182, 0.8046, 0.7316, 0.859, 0.7182, 0.8152, 0.7415, 0.1452, 0.684, 0.159, 0.7121, 0.141, 0.7182, 0.1452, 0.684, 0.141, 0.7182, 0.125, 0.6864, 0.841, 0.7121, 0.8548, 0.684, 0.875, 0.6864, 0.841, 0.7121, 0.875, 0.6864, 0.859, 0.7182, 0.703, 0.4049, 0.7332, 0.4886, 0.7554, 0.5, 0.703, 0.4049, 0.7554, 0.5, 0.6884, 0.376, 0.2668, 0.4886, 0.297, 0.4049, 0.3116, 0.376, 0.2668, 0.4886, 0.3116, 0.376, 0.2446, 0.5, 0.7241, 0.3846, 0.703, 0.4049, 0.6531, 0.376, 0.7241, 0.3846, 0.6531, 0.376, 0.6649, 0.3227, 0.297, 0.4049, 0.2759, 0.3846, 0.3351, 0.3227, 0.297, 0.4049, 0.3351, 0.3227, 0.3469, 0.376, 0.8326, 0.5351, 0.7241, 0.3846, 0.703, 0.3227, 0.8326, 0.5351, 0.703, 0.3227, 0.875, 0.5636, 0.2759, 0.3846, 0.1674, 0.5351, 0.125, 0.5636, 0.2759, 0.3846, 0.125, 0.5636, 0.297, 0.3227, 0.3984, 0.06365, 0.3984, 0.1864, 0.375, 0.185, 0.3984, 0.06365, 0.375, 0.185, 0.375, 0.06501, 0.3984, 0.3696, 0.3984, 0.5, 0.375, 0.4806, 0.3984, 0.3696, 0.375, 0.4806, 0.375, 0.3722, 0.3984, 0.75, 0.3984, 0.8804, 0.375, 0.8778, 0.3984, 0.75, 0.375, 0.8778, 0.375, 0.7694, 0.8548, 0.684, 0.8326, 0.5351, 0.875, 0.5636, 0.8548, 0.684, 0.875, 0.5636, 0.875, 0.6864, 0.644, 0.7392, 0.7522, 0.739, 0.7554, 0.75, 0.644, 0.7392, 0.7554, 0.75, 0.625, 0.75, 0.6016, 0.5, 0.6016, 0.3696, 0.625, 0.3722, 0.6016, 0.5, 0.625, 0.3722, 0.625, 0.4806, 0.3984, 0.06365, 0.3984, 0.1864, 0.375, 0.185, 0.3984, 0.06365, 0.375, 0.185, 0.375, 0.06501, 0.3984, 0.3696, 0.3984, 0.5, 0.375, 0.4806, 0.3984, 0.3696, 0.375, 0.4806, 0.375, 0.3722, 0.3984, 0.75, 0.3984, 0.8804, 0.375, 0.8778, 0.3984, 0.75, 0.375, 0.8778, 0.375, 0.7694, 0.8548, 0.684, 0.8326, 0.5351, 0.875, 0.5636, 0.8548, 0.684, 0.875, 0.5636, 0.875, 0.6864, 0.644, 0.7392, 0.7522, 0.739, 0.7554, 0.75, 0.644, 0.7392, 0.7554, 0.75, 0.625, 0.75, 0.6016, 0.5, 0.6016, 0.3696, 0.625, 0.3722, 0.6016, 0.5, 0.625, 0.3722, 0.625, 0.4806, 0.1674, 0.5351, 0.2759, 0.3846, 0.297, 0.4049, 0.1674, 0.5351, 0.297, 0.4049, 0.2668, 0.4886, 0.1674, 0.5351, 0.2668, 0.4886, 0.3572, 0.5084, 0.1674, 0.5351, 0.3572, 0.5084, 0.356, 0.7392, 0.1674, 0.5351, 0.356, 0.7392, 0.2478, 0.739, 0.1674, 0.5351, 0.2478, 0.739, 0.1954, 0.7316, 0.1674, 0.5351, 0.1954, 0.7316, 0.159, 0.7121, 0.1674, 0.5351, 0.159, 0.7121, 0.1452, 0.684, 0.625, 0.75, 0.625, 0.5, 0.625, 0.5, 0.625, 0.75])
me_mesh_0.materials.append(mat_material_0)
me_mesh_0.materials.append(mat_material_1)
me_mesh_0.materials.append(mat_material_2)
me_mesh_0.use_remesh_fix_poles = True
me_mesh_0.use_remesh_preserve_attributes = False
me_mesh_0.use_mirror_vertex_groups = False
me_mesh_0.update()
me_mesh_0.normals_split_custom_set([tuple(v) for v in zip(*[iter([0.0, 0.843, 0.5379, 0.0, 0.843, 0.5379, 0.0, 0.843, 0.5379, 0.0, 0.843, 0.5379, 0.0, 0.843, 0.5379, 0.0, 0.843, 0.5379, 0.7809, 0.0, 0.6247, 0.7809, 0.0, 0.6247, 0.7809, 0.0, 0.6247, 0.7809, 0.0, 0.6247, 0.7809, 0.0, 0.6247, 0.7809, 0.0, 0.6247, 0.0, -0.843, -0.5379, 0.0, -0.843, -0.5379, 0.0, -0.843, -0.5379, 0.0, -0.843, -0.5379, 0.0, -0.843, -0.5379, 0.0, -0.843, -0.5379, 0.0, 0.0, -1.0, 0.0, 0.0, -1.0, 0.0, 0.0, -1.0, 0.0, 0.0, -1.0, 0.0, 0.0, -1.0, 0.0, 0.0, -1.0, 5.294e-05, -1.068e-07, -1.0, 5.274e-05, -6.406e-08, -1.0, 5.364e-05, 9.476e-08, -1.0, 1.0, 0.0, 0.0, 1.0, 0.0, 0.0, 1.0, 0.0, 0.0, 1.0, 0.0, 0.0, 1.0, 0.0, 0.0, 1.0, 0.0, 0.0, -0.4925, 0.7307, 0.4729, -0.1144, 0.8699, 0.4797, -0.1671, 0.9554, 0.2436, -0.4925, 0.7307, 0.4729, -0.1671, 0.9554, 0.2436, -0.5601, 0.7944, 0.2352, 0.7809, 0.0, -0.6247, 0.7809, 0.0, -0.6247, 0.7809, 0.0, -0.6247, 0.7809, 0.0, -0.6247, 0.7809, 0.0, -0.6247, 0.7809, 0.0, -0.6247, 0.6236, 0.7817, 0.0, 0.6236, 0.7817, 0.0, 0.6236, 0.7817, 0.0, 0.6236, 0.7817, 0.0, 0.6236, 0.7817, 0.0, 0.6236, 0.7817, 0.0, 0.0, -0.843, 0.5379, 0.0, -0.843, 0.5379, 0.0, -0.843, 0.5379, 0.0, -0.843, 0.5379, 0.0, -0.843, 0.5379, 0.0, -0.843, 0.5379, 0.0, 0.843, -0.5379, 0.0, 0.843, -0.5379, 0.0, 0.843, -0.5379, 0.0, 0.843, -0.5379, 0.0, 0.843, -0.5379, 0.0, 0.843, -0.5379, 0.6236, -0.7817, 0.0, 0.6236, -0.7817, 0.0, 0.6236, -0.7817, 0.0, 0.6236, -0.7817, 0.0, 0.6236, -0.7817, 0.0, 0.6236, -0.7817, 0.0, 0.0, -0.8871, 0.4617, -0.1144, -0.8699, 0.4797, -0.1671, -0.9554, 0.2436, 0.0, -0.8871, 0.4617, -0.1671, -0.9554, 0.2436, 0.1828, -0.9663, 0.1813, 0.0, 0.0, -1.0, 0.0, 0.0, -1.0, 0.0, 0.0, -1.0, 0.0, 0.0, -1.0, 0.0, 0.0, -1.0, 0.0, 0.0, -1.0, 0.0, 0.0, -1.0, 0.0, 0.0, -1.0, 0.0, 0.0, -1.0, 5.772e-05, -2.299e-08, 1.0, 5.766e-05, 1.39e-08, 1.0, 5.778e-05, -1.09e-08, 1.0, 2.873e-07, 0.0, 1.0, 2.873e-07, 0.0, 1.0, 2.873e-07, 0.0, 1.0, -1.51e-06, 0.0, 1.0, -1.51e-06, 0.0, 1.0, -1.51e-06, 0.0, 1.0, 0.0, 0.0, 1.0, 0.0, 0.0, 1.0, 0.0, 0.0, 1.0, 0.0, 0.0, 1.0, 0.0, 0.0, 1.0, 0.0, 0.0, 1.0, 1.46e-07, 0.0, 1.0, 1.46e-07, 0.0, 1.0, 1.46e-07, 0.0, 1.0, 0.0, 0.0, 1.0, 0.0, 0.0, 1.0, 0.0, 0.0, 1.0, -0.1144, -0.8699, -0.4797, 0.0, -0.8871, -0.4617, 0.1828, -0.9663, -0.1813, -0.1144, -0.8699, -0.4797, 0.1828, -0.9663, -0.1813, -0.1671, -0.9554, -0.2436, 0.0, 0.0, 1.0, 0.0, 0.0, 1.0, 0.0, 0.0, 1.0, 0.0, 0.0, 1.0, 0.0, 0.0, 1.0, 0.0, 0.0, 1.0, 0.0, 0.0, 1.0, 0.0, 0.0, 1.0, 0.0, 0.0, 1.0, 1.0, 0.0, 0.0, 1.0, 0.0, 0.0, 1.0, 0.0, 0.0, 1.0, 0.0, 0.0, 1.0, 0.0, 0.0, 1.0, 0.0, 0.0, 0.0, 0.0, -1.0, 0.0, 0.0, -1.0, 0.0, 0.0, -1.0, 0.0, 0.0, -1.0, 0.0, 0.0, -1.0, 0.0, 0.0, -1.0, 0.0, 0.0, -1.0, 0.0, 0.0, -1.0, 0.0, 0.0, -1.0, -1.912e-06, 0.0, -1.0, -1.912e-06, 0.0, -1.0, -1.912e-06, 0.0, -1.0, 0.0, 0.0, -1.0, 0.0, 0.0, -1.0, 0.0, 0.0, -1.0, 0.0, 0.0, -1.0, 0.0, 0.0, -1.0, 0.0, 0.0, -1.0, 0.0, 0.0, 1.0, 0.0, 0.0, 1.0, 0.0, 0.0, 1.0, 0.0, 0.0, 1.0, 0.0, 0.0, 1.0, 0.0, 0.0, 1.0, -3.825e-06, 0.0, 1.0, -3.825e-06, 0.0, 1.0, -3.825e-06, 0.0, 1.0, 0.0, 0.0, 1.0, 0.0, 0.0, 1.0, 0.0, 0.0, 1.0, 0.0, 0.0, 1.0, 0.0, 0.0, 1.0, 0.0, 0.0, 1.0, 0.0, 0.0, 1.0, 0.0, 0.0, 1.0, 0.0, 0.0, 1.0, -0.1144, 0.8699, 0.4797, 0.0, 0.8871, 0.4616, 0.1828, 0.9663, 0.1813, -0.1144, 0.8699, 0.4797, 0.1828, 0.9663, 0.1813, -0.1671, 0.9554, 0.2436, 0.4642, -0.8857, 0.0, 0.4642, -0.8857, 0.0, 0.1828, -0.9663, 0.1813, 0.4642, -0.8857, 0.0, 0.1828, -0.9663, 0.1813, 0.1828, -0.9663, -0.1813, -0.1144, 0.8699, -0.4797, -0.4925, 0.7306, -0.4729, -0.5601, 0.7943, -0.2352, -0.1144, 0.8699, -0.4797, -0.5601, 0.7943, -0.2352, -0.1671, 0.9554, -0.2436, 0.0, 0.8871, -0.4616, -0.1144, 0.8699, -0.4797, -0.1671, 0.9554, -0.2436, 0.0, 0.8871, -0.4616, -0.1671, 0.9554, -0.2436, 0.1828, 0.9663, -0.1813, -0.969, -0.09281, -0.2289, -0.8541, -0.389, -0.3453, -0.884, -0.4302, -0.1828, -0.969, -0.09281, -0.2289, -0.884, -0.4302, -0.1828, -0.9866, -0.1112, -0.1195, 0.4641, 0.8858, 0.0, 0.4641, 0.8858, 0.0, 0.1828, 0.9663, -0.1813, 0.4641, 0.8858, 0.0, 0.1828, 0.9663, -0.1813, 0.1828, 0.9663, 0.1813, 5.772e-05, 2.299e-08, -1.0, 5.766e-05, -1.39e-08, -1.0, 5.778e-05, 1.09e-08, -1.0, 2.873e-07, 0.0, -1.0, 2.873e-07, 0.0, -1.0, 2.873e-07, 0.0, -1.0, -1.51e-06, 0.0, -1.0, -1.51e-06, 0.0, -1.0, -1.51e-06, 0.0, -1.0, 0.0, 0.0, -1.0, 0.0, 0.0, -1.0, 0.0, 0.0, -1.0, 0.1828, -0.9663, -0.1813, 0.1828, -0.9663, 0.1813, -0.1671, -0.9554, 0.2436, 0.1828, -0.9663, -0.1813, -0.1671, -0.9554, 0.2436, -0.1671, -0.9554, -0.2436, -0.1671, 0.9554, -0.2436, -0.1671, 0.9554, 0.2436, 0.1828, 0.9663, 0.1813, -0.1671, 0.9554, -0.2436, 0.1828, 0.9663, 0.1813, 0.1828, 0.9663, -0.1813, -0.9866, -0.1112, -0.1195, -0.9866, -0.1112, 0.1195, -0.9866, 0.1112, 0.1195, -0.9866, -0.1112, -0.1195, -0.9866, 0.1112, 0.1195, -0.9866, 0.1112, -0.1195, -0.1671, -0.9554, -0.2436, -0.1671, -0.9554, 0.2436, -0.5601, -0.7943, 0.2352, -0.1671, -0.9554, -0.2436, -0.5601, -0.7943, 0.2352, -0.5601, -0.7944, -0.2352, -0.5601, -0.7943, -0.2352, -0.5601, -0.7944, 0.2352, -0.884, -0.4302, 0.1828, -0.5601, -0.7943, -0.2352, -0.884, -0.4302, 0.1828, -0.884, -0.4302, -0.1828, -0.884, -0.4302, -0.1828, -0.884, -0.4302, 0.1828, -0.9866, -0.1112, 0.1195, -0.884, -0.4302, -0.1828, -0.9866, -0.1112, 0.1195, -0.9866, -0.1112, -0.1195, -0.1671, 0.9554, 0.2436, -0.1671, 0.9554, -0.2436, -0.5601, 0.7943, -0.2352, -0.1671, 0.9554, 0.2436, -0.5601, 0.7943, -0.2352, -0.5601, 0.7944, 0.2352, -0.5601, 0.7943, 0.2352, -0.5601, 0.7944, -0.2352, -0.884, 0.4302, -0.1828, -0.5601, 0.7943, 0.2352, -0.884, 0.4302, -0.1828, -0.884, 0.4302, 0.1828, -0.884, 0.4302, 0.1828, -0.884, 0.4302, -0.1828, -0.9866, 0.1112, -0.1195, -0.884, 0.4302, 0.1828, -0.9866, 0.1112, -0.1195, -0.9866, 0.1112, 0.1195, -0.8541, -0.389, 0.3453, -0.969, -0.09279, 0.2289, -0.9866, -0.1112, 0.1195, -0.8541, -0.389, 0.3453, -0.9866, -0.1112, 0.1195, -0.884, -0.4302, 0.1828, -0.4925, -0.7307, -0.4729, -0.1144, -0.8699, -0.4797, -0.1671, -0.9554, -0.2436, -0.4925, -0.7307, -0.4729, -0.1671, -0.9554, -0.2436, -0.5601, -0.7944, -0.2352, -0.8541, 0.389, 0.3453, -0.4925, 0.7307, 0.4729, -0.56, 0.7944, 0.2352, -0.8541, 0.389, 0.3453, -0.5601, 0.7944, 0.2352, -0.884, 0.4302, 0.1828, -0.969, 0.09281, -0.2289, -0.969, -0.09281, -0.2289, -0.9866, -0.1112, -0.1195, -0.969, 0.09281, -0.2289, -0.9866, -0.1112, -0.1195, -0.9866, 0.1112, -0.1195, -0.8541, 0.389, -0.3453, -0.969, 0.09279, -0.2289, -0.9866, 0.1112, -0.1195, -0.8541, 0.389, -0.3453, -0.9866, 0.1112, -0.1195, -0.884, 0.4302, -0.1828, -0.4925, -0.7307, 0.4729, -0.8541, -0.389, 0.3453, -0.884, -0.4302, 0.1828, -0.4925, -0.7307, 0.4729, -0.884, -0.4302, 0.1828, -0.5601, -0.7944, 0.2352, -0.8541, -0.389, -0.3453, -0.4925, -0.7307, -0.4729, -0.56, -0.7944, -0.2352, -0.8541, -0.389, -0.3453, -0.5601, -0.7944, -0.2352, -0.884, -0.4302, -0.1828, -0.969, 0.09281, 0.2289, -0.8541, 0.389, 0.3453, -0.884, 0.4302, 0.1828, -0.969, 0.09281, 0.2289, -0.884, 0.4302, 0.1828, -0.9866, 0.1112, 0.1195, -0.969, -0.09281, 0.2289, -0.969, 0.09281, 0.2289, -0.9866, 0.1112, 0.1195, -0.969, -0.09281, 0.2289, -0.9866, 0.1112, 0.1195, -0.9866, -0.1112, 0.1195, -0.4925, 0.7307, -0.4729, -0.8541, 0.389, -0.3453, -0.884, 0.4302, -0.1828, -0.4925, 0.7307, -0.4729, -0.884, 0.4302, -0.1828, -0.5601, 0.7944, -0.2352, -0.1144, -0.8699, 0.4797, -0.4925, -0.7307, 0.4729, -0.5601, -0.7944, 0.2352, -0.1144, -0.8699, 0.4797, -0.5601, -0.7944, 0.2352, -0.1671, -0.9554, 0.2436, 1.0, 0.0, 0.0, 1.0, 0.0, 0.0, 1.0, 0.0, 0.0, 1.0, 0.0, 0.0, 1.0, 0.0, 0.0, 1.0, 0.0, 0.0, 0.0, 0.0, -1.0, 0.0, 0.0, -1.0, 0.0, 0.0, -1.0, 0.0, 0.0, -1.0, 0.0, 0.0, -1.0, 0.0, 0.0, -1.0, 0.0, 0.0, 1.0, 0.0, 0.0, 1.0, 0.0, 0.0, 1.0, 0.0, 0.0, 1.0, 0.0, 0.0, 1.0, 0.0, 0.0, 1.0, 0.0, 0.0, 1.0, 0.0, 0.0, 1.0, 0.0, 0.0, 1.0, 0.0, 0.0, 1.0, 0.0, 0.0, 1.0, 0.0, 0.0, 1.0, 0.0, 0.0, 1.0, 0.0, 0.0, 1.0, 0.0, 0.0, 1.0, -2.918e-07, 0.0, 1.0, -2.918e-07, 0.0, 1.0, -2.918e-07, 0.0, 1.0, 1.332e-06, 0.0, 1.0, 1.332e-06, 0.0, 1.0, 1.332e-06, 0.0, 1.0, -4.951e-07, 0.0, 1.0, -4.951e-07, 0.0, 1.0, -4.951e-07, 0.0, 1.0, -3.968e-07, 0.0, 1.0, -3.968e-07, 0.0, 1.0, -3.968e-07, 0.0, 1.0, 0.0, 0.0, 1.0, 0.0, 0.0, 1.0, 0.0, 0.0, 1.0, 0.0, 0.0, 1.0, 0.0, 0.0, 1.0, 0.0, 0.0, 1.0, 0.0, 0.0, 1.0, 0.0, 0.0, 1.0, 0.0, 0.0, 1.0, -1.808e-07, 0.0, 1.0, -1.808e-07, 0.0, 1.0, -1.808e-07, 0.0, 1.0, 1.459e-07, 0.0, 1.0, 1.459e-07, 0.0, 1.0, 1.459e-07, 0.0, 1.0, 0.0, 0.0, 1.0, 0.0, 0.0, 1.0, 0.0, 0.0, 1.0, 8.251e-08, 0.0, 1.0, 8.251e-08, 0.0, 1.0, 8.251e-08, 0.0, 1.0, -2.525e-07, 0.0, 1.0, -2.525e-07, 0.0, 1.0, -2.525e-07, 0.0, 1.0, 0.0, 0.0, 1.0, 0.0, 0.0, 1.0, 0.0, 0.0, 1.0, 0.0, -1.0, 0.0, 0.0, -1.0, 0.0, -0.1305, -0.9914, 5.268e-06, 0.0, -1.0, 0.0, -0.1305, -0.9914, 4.486e-06, -0.1305, -0.9914, 6.234e-06, -0.1305, 0.9914, -4.486e-06, -0.1305, 0.9914, -6.234e-06, 0.0, 1.0, 0.0, -0.1305, 0.9914, -5.268e-06, 0.0, 1.0, 0.0, 0.0, 1.0, 0.0, -0.5, -0.866, 1.616e-05, -0.5, -0.866, -1.236e-05, -0.7071, -0.7071, 0.0, -0.5, -0.866, -1.485e-05, -0.7071, -0.7071, 0.0, -0.7071, -0.7071, 0.0, 1.0, 0.0, 0.0, 1.0, 0.0, 0.0, 1.0, 0.0, 0.0, 1.0, 0.0, 0.0, 1.0, 0.0, 0.0, 1.0, 0.0, 0.0, 2.49e-06, 0.0, -1.0, 2.49e-06, 0.0, -1.0, 2.49e-06, 0.0, -1.0, -6.619e-07, 0.0, -1.0, -6.619e-07, 0.0, -1.0, -6.619e-07, 0.0, -1.0, 0.0, 0.0, -1.0, 0.0, 0.0, -1.0, 0.0, 0.0, -1.0, 0.0, 0.0, -1.0, 0.0, 0.0, -1.0, 0.0, 0.0, -1.0, 0.0, 0.0, -1.0, 0.0, 0.0, -1.0, 0.0, 0.0, -1.0, -6.071e-07, 0.0, -1.0, -6.071e-07, 0.0, -1.0, -6.071e-07, 0.0, -1.0, 3.614e-07, 0.0, -1.0, 3.614e-07, 0.0, -1.0, 3.614e-07, 0.0, -1.0, -2.198e-06, 0.0, -1.0, -2.198e-06, 0.0, -1.0, -2.198e-06, 0.0, -1.0, 0.0, -1.0, 0.0, 0.0, -1.0, 0.0, -0.1305, -0.9914, 5.268e-06, 0.0, -1.0, 0.0, -0.1305, -0.9914, 4.486e-06, -0.1305, -0.9914, 6.234e-06, -0.1305, 0.9914, -4.486e-06, -0.1305, 0.9914, -6.234e-06, 0.0, 1.0, 0.0, -0.1305, 0.9914, -5.268e-06, 0.0, 1.0, 0.0, 0.0, 1.0, 0.0, -0.5, -0.866, 1.616e-05, -0.5, -0.866, -1.236e-05, -0.7071, -0.7071, 0.0, -0.5, -0.866, -1.485e-05, -0.7071, -0.7071, 0.0, -0.7071, -0.7071, 0.0, -0.1305, -0.9914, 8.743e-06, -0.1305, -0.9914, -6.239e-06, -0.5, -0.866, 1.206e-05, -0.1305, -0.9914, -6.091e-06, -0.5, -0.866, -1.733e-05, -0.5, -0.866, 1.236e-05, -0.9659, -0.2588, 0.0, -0.9659, -0.2588, 0.0, -0.9914, -0.1305, 6.385e-06, -0.9659, -0.2588, 0.0, -0.9914, -0.1305, -8.616e-06, -0.9914, -0.1305, 6.236e-06, -0.9659, 0.2588, 0.0, -0.9659, 0.2588, 0.0, -0.9914, 0.1305, -6.381e-06, -0.9659, 0.2588, 0.0, -0.9914, 0.1305, 8.616e-06, -0.9914, 0.1305, -6.236e-06, -0.9914, -0.1305, -3.133e-06, -0.9914, -0.1305, -6.234e-06, -0.9914, 0.1305, 7.436e-06, -0.9914, -0.1305, -7.436e-06, -0.9914, 0.1305, 3.133e-06, -0.9914, 0.1305, 6.234e-06, -0.5, 0.866, -1.616e-05, -0.5, 0.866, 1.236e-05, -0.7071, 0.7071, 0.0, -0.5, 0.866, 1.485e-05, -0.7071, 0.7071, 0.0, -0.7071, 0.7071, 0.0, -0.1305, -0.9914, 8.743e-06, -0.1305, -0.9914, -6.239e-06, -0.5, -0.866, 1.206e-05, -0.1305, -0.9914, -6.091e-06, -0.5, -0.866, -1.733e-05, -0.5, -0.866, 1.236e-05, -0.1305, 0.9914, -8.743e-06, -0.1305, 0.9914, 6.239e-06, -0.5, 0.866, -1.206e-05, -0.1305, 0.9914, 6.091e-06, -0.5, 0.866, 1.733e-05, -0.5, 0.866, -1.236e-05, -0.9659, -0.2588, 0.0, -0.9659, -0.2588, 0.0, -0.9914, -0.1305, 6.381e-06, -0.9659, -0.2588, 0.0, -0.9914, -0.1305, -8.616e-06, -0.9914, -0.1305, 6.236e-06, -0.9659, 0.2588, 0.0, -0.9659, 0.2588, 0.0, -0.9914, 0.1305, -6.385e-06, -0.9659, 0.2588, 0.0, -0.9914, 0.1305, 8.616e-06, -0.9914, 0.1305, -6.236e-06, -0.9914, -0.1305, -3.133e-06, -0.9914, -0.1305, -6.234e-06, -0.9914, 0.1305, 7.436e-06, -0.9914, -0.1305, -7.436e-06, -0.9914, 0.1305, 3.133e-06, -0.9914, 0.1305, 6.234e-06, -0.5, 0.866, -1.616e-05, -0.5, 0.866, 1.236e-05, -0.7071, 0.7071, 0.0, -0.5, 0.866, 1.485e-05, -0.7071, 0.7071, 0.0, -0.7071, 0.7071, 0.0, -0.1305, 0.9914, -8.743e-06, -0.1305, 0.9914, 6.239e-06, -0.5, 0.866, -1.206e-05, -0.1305, 0.9914, 6.091e-06, -0.5, 0.866, 1.733e-05, -0.5, 0.866, -1.236e-05, 1.0, 0.0, 0.0, 1.0, 0.0, 0.0, 1.0, 0.0, 0.0, 1.0, 0.0, 0.0, 1.0, 0.0, 0.0, 1.0, 0.0, 0.0, 0.5653, 0.0, -0.8249, 0.5653, 0.0, -0.8249, 0.5653, 0.0, -0.8249, 0.5653, 0.0, -0.8249, 0.5653, 0.0, -0.8249, 0.5653, 0.0, -0.8249, 0.5653, 0.0, 0.8249, 0.5653, 0.0, 0.8249, 0.5653, 0.0, 0.8249, 0.5653, 0.0, 0.8249, 0.5653, 0.0, 0.8249, 0.5653, 0.0, 0.8249, 0.5653, 0.0, -0.8249, 0.5653, 0.0, -0.8249, 0.5653, 0.0, -0.8249, 0.5653, 0.0, -0.8249, 0.5653, 0.0, -0.8249, 0.5653, 0.0, -0.8249, 0.5653, 0.0, 0.8249, 0.5653, 0.0, 0.8249, 0.5653, 0.0, 0.8249, 0.5653, 0.0, 0.8249, 0.5653, 0.0, 0.8249, 0.5653, 0.0, 0.8249, -0.3474, -0.6017, -0.7192, -0.09191, -0.698, -0.7101, -0.09191, -0.698, -0.7101, -0.3474, -0.6017, -0.7192, -0.09192, -0.698, -0.7101, -0.3474, -0.6017, -0.7193, -0.09191, -0.698, 0.7101, -0.3474, -0.6017, 0.7193, -0.3474, -0.6017, 0.7192, -0.09192, -0.698, 0.7101, -0.3474, -0.6017, 0.7193, -0.09192, -0.698, 0.7101, -0.6017, -0.3474, -0.7192, -0.3474, -0.6017, -0.7193, -0.3474, -0.6017, -0.7193, -0.6017, -0.3474, -0.7192, -0.3474, -0.6017, -0.7192, -0.6017, -0.3474, -0.7193, -0.3474, -0.6017, 0.7192, -0.6017, -0.3474, 0.7193, -0.6017, -0.3474, 0.7193, -0.3474, -0.6017, 0.7193, -0.6017, -0.3474, 0.7192, -0.3474, -0.6017, 0.7192, -0.698, -0.0919, -0.7101, -0.6017, -0.3474, -0.7193, -0.6017, -0.3474, -0.7192, -0.698, -0.09189, -0.7101, -0.6017, -0.3474, -0.7193, -0.698, -0.09189, -0.7101, -0.6017, -0.3474, 0.7192, -0.698, -0.0919, 0.7101, -0.698, -0.0919, 0.7101, -0.6017, -0.3474, 0.7192, -0.698, -0.09189, 0.7101, -0.6016, -0.3474, 0.7193, -0.3474, 0.6017, 0.7192, -0.09191, 0.698, 0.7101, -0.09191, 0.698, 0.7101, -0.3474, 0.6017, 0.7192, -0.09192, 0.698, 0.7101, -0.3474, 0.6017, 0.7193, -0.09191, 0.698, -0.7101, -0.3474, 0.6017, -0.7193, -0.3474, 0.6017, -0.7192, -0.09192, 0.698, -0.7101, -0.3474, 0.6017, -0.7193, -0.09192, 0.698, -0.7101, -0.6017, 0.3474, 0.7192, -0.3474, 0.6017, 0.7193, -0.3474, 0.6017, 0.7193, -0.6017, 0.3474, 0.7193, -0.3474, 0.6017, 0.7193, -0.6017, 0.3474, 0.7192, -0.3474, 0.6017, -0.7192, -0.6017, 0.3474, -0.7193, -0.6017, 0.3474, -0.7193, -0.3474, 0.6017, -0.7193, -0.6017, 0.3474, -0.7193, -0.3474, 0.6017, -0.7192, -0.698, 0.0919, 0.7101, -0.6017, 0.3474, 0.7193, -0.6017, 0.3474, 0.7192, -0.698, 0.09189, 0.7101, -0.6017, 0.3474, 0.7193, -0.698, 0.09189, 0.7101, -0.6017, 0.3474, -0.7192, -0.698, 0.0919, -0.7101, -0.698, 0.0919, -0.7101, -0.6017, 0.3474, -0.7192, -0.698, 0.09189, -0.7101, -0.6016, 0.3474, -0.7193, -0.3474, -0.6017, -0.7192, -0.09191, -0.698, -0.7101, -0.09191, -0.698, -0.7101, -0.3474, -0.6017, -0.7192, -0.09192, -0.698, -0.7101, -0.3474, -0.6017, -0.7193, -0.09191, -0.698, 0.7101, -0.3474, -0.6017, 0.7193, -0.3474, -0.6017, 0.7192, -0.09192, -0.698, 0.7101, -0.3474, -0.6017, 0.7193, -0.09192, -0.698, 0.7101, -0.6017, -0.3474, -0.7192, -0.3474, -0.6017, -0.7193, -0.3474, -0.6017, -0.7193, -0.6017, -0.3474, -0.7193, -0.3474, -0.6017, -0.7192, -0.6017, -0.3474, -0.7193, -0.3474, -0.6017, 0.7192, -0.6017, -0.3474, 0.7193, -0.6017, -0.3474, 0.7193, -0.3474, -0.6017, 0.7193, -0.6017, -0.3474, 0.7193, -0.3474, -0.6017, 0.7192, -0.698, -0.0919, -0.7101, -0.6017, -0.3474, -0.7193, -0.6017, -0.3474, -0.7192, -0.698, -0.09189, -0.7101, -0.6017, -0.3474, -0.7193, -0.698, -0.09189, -0.7101, -0.6017, -0.3474, 0.7192, -0.698, -0.0919, 0.7101, -0.698, -0.0919, 0.7101, -0.6017, -0.3474, 0.7192, -0.698, -0.09189, 0.7101, -0.6016, -0.3474, 0.7193, -0.3474, 0.6017, 0.7192, -0.09191, 0.698, 0.7101, -0.09191, 0.698, 0.7101, -0.3474, 0.6017, 0.7192, -0.09192, 0.698, 0.7101, -0.3474, 0.6017, 0.7193, -0.09191, 0.698, -0.7101, -0.3474, 0.6017, -0.7193, -0.3474, 0.6017, -0.7192, -0.09192, 0.698, -0.7101, -0.3474, 0.6017, -0.7193, -0.09192, 0.698, -0.7101, -0.6017, 0.3474, 0.7192, -0.3474, 0.6017, 0.7193, -0.3474, 0.6017, 0.7193, -0.6017, 0.3474, 0.7193, -0.3474, 0.6017, 0.7193, -0.6017, 0.3474, 0.7192, -0.3474, 0.6016, -0.7193, -0.6017, 0.3474, -0.7192, -0.6017, 0.3474, -0.7193, -0.3474, 0.6017, -0.7193, -0.6017, 0.3474, -0.7192, -0.3474, 0.6017, -0.7192, -0.698, 0.0919, 0.7101, -0.6017, 0.3474, 0.7193, -0.6017, 0.3474, 0.7192, -0.698, 0.09189, 0.7101, -0.6017, 0.3474, 0.7193, -0.698, 0.09189, 0.7101, -0.6017, 0.3474, -0.7192, -0.698, 0.09191, -0.7101, -0.698, 0.09191, -0.7101, -0.6017, 0.3474, -0.7192, -0.698, 0.09189, -0.7101, -0.6016, 0.3474, -0.7193, -0.698, -0.0919, -0.7101, -0.698, 0.0919, -0.7101, -0.698, 0.0919, -0.7101, -0.698, -0.0919, -0.7101, -0.698, 0.0919, -0.7101, -0.698, -0.0919, -0.7101, -0.0919, 0.698, -0.7101, 0.0, 0.7071, -0.7071, 0.0, 0.7071, -0.7071, -0.0919, 0.698, -0.7101, 0.0, 0.7071, -0.7071, -0.0919, 0.698, -0.7101, 0.0, -0.7071, -0.7071, -0.0919, -0.698, -0.7101, -0.0919, -0.698, -0.7101, 0.0, -0.7071, -0.7071, -0.0919, -0.698, -0.7101, 0.0, -0.7071, -0.7071, -0.698, -0.0919, 0.7101, -0.698, 0.0919, 0.7101, -0.698, 0.0919, 0.7101, -0.698, -0.0919, 0.7101, -0.698, 0.0919, 0.7101, -0.698, -0.0919, 0.7101, 0.0, -0.7071, 0.7071, -0.0919, -0.698, 0.7101, -0.0919, -0.698, 0.7101, 0.0, -0.7071, 0.7071, -0.0919, -0.698, 0.7101, 0.0, -0.7071, 0.7071, 0.0, 0.7071, 0.7071, -0.0919, 0.698, 0.7101, -0.0919, 0.698, 0.7101, 0.0, 0.7071, 0.7071, -0.0919, 0.698, 0.7101, 0.0, 0.7071, 0.7071, -0.698, -0.0919, -0.7101, -0.698, 0.0919, -0.7101, -0.698, 0.0919, -0.7101, -0.698, -0.0919, -0.7101, -0.698, 0.0919, -0.7101, -0.698, -0.0919, -0.7101, -0.0919, 0.698, -0.7101, 0.0, 0.7071, -0.7071, 0.0, 0.7071, -0.7071, -0.0919, 0.698, -0.7101, 0.0, 0.7071, -0.7071, -0.0919, 0.698, -0.7101, 0.0, -0.7071, -0.7071, -0.0919, -0.698, -0.7101, -0.0919, -0.698, -0.7101, 0.0, -0.7071, -0.7071, -0.0919, -0.698, -0.7101, 0.0, -0.7071, -0.7071, -0.698, -0.0919, 0.7101, -0.698, 0.0919, 0.7101, -0.698, 0.0919, 0.7101, -0.698, -0.0919, 0.7101, -0.698, 0.0919, 0.7101, -0.698, -0.0919, 0.7101, 0.0, -0.7071, 0.7071, -0.0919, -0.698, 0.7101, -0.0919, -0.698, 0.7101, 0.0, -0.7071, 0.7071, -0.0919, -0.698, 0.7101, 0.0, -0.7071, 0.7071, 0.0, 0.7071, 0.7071, -0.0919, 0.698, 0.7101, -0.0919, 0.698, 0.7101, 0.0, 0.7071, 0.7071, -0.0919, 0.698, 0.7101, 0.0, 0.7071, 0.7071, -1.245e-06, 0.0, -1.0, -1.245e-06, 0.0, -1.0, -1.245e-06, 0.0, -1.0, 2.206e-07, 0.0, -1.0, 2.206e-07, 0.0, -1.0, 2.206e-07, 0.0, -1.0, 0.0, 0.0, -1.0, 0.0, 0.0, -1.0, 0.0, 0.0, -1.0, 0.0, 0.0, -1.0, 0.0, 0.0, -1.0, 0.0, 0.0, -1.0, 0.0, 0.0, -1.0, 0.0, 0.0, -1.0, 0.0, 0.0, -1.0, 5.519e-08, 0.0, -1.0, 5.519e-08, 0.0, -1.0, 5.519e-08, 0.0, -1.0, 1.807e-07, 0.0, -1.0, 1.807e-07, 0.0, -1.0, 1.807e-07, 0.0, -1.0, 0.0, 0.0, -1.0, 0.0, 0.0, -1.0, 0.0, 0.0, -1.0, 0.0, 0.0, 1.0, 0.0, 0.0, 1.0, 0.0, 0.0, 1.0, 0.0, 0.0, 1.0])] * 3)])

# ---- objects
ob_asset3dloader_sceneroot = bpy.data.objects.new('Asset3DLoader.sceneRoot', me_mesh_0)

# ---- transforms, parenting, visibility, modifiers, constraints
ob_asset3dloader_sceneroot.location = (0.0, 0.0, 0.0)
ob_asset3dloader_sceneroot.rotation_mode = 'QUATERNION'
ob_asset3dloader_sceneroot.rotation_quaternion = (1.0, 0.0, 0.0, 0.0)
ob_asset3dloader_sceneroot.lineart.crease_threshold = 0.0

# ---- collection membership
scene.collection.objects.link(ob_asset3dloader_sceneroot)

# ---- scene / render settings (as saved in the file)
scene.frame_start = 1; scene.frame_end = 250; scene.frame_set(1)
scene.render.engine = 'BLENDER_EEVEE_NEXT'
scene.cycles.use_denoising = False
scene.cycles.samples = 128
scene.cycles.sampling_pattern = 'TABULATED_SOBOL'
scene.cycles.use_adaptive_sampling = False
scene.cycles.use_light_tree = False
scene.view_settings.view_transform = 'Filmic'
bpy.context.view_layer.update()

# ---- added for rendering (the .blend has no active camera and no usable light): camera, sun
cam_auto = bpy.data.cameras.new('AutoCamera')
cam_auto.lens = 50.0
cam_auto.sensor_width = 36.0
cam_auto.clip_end = 1000.0
ob_auto_camera = bpy.data.objects.new('AutoCamera', cam_auto)
scene.collection.objects.link(ob_auto_camera)
ob_auto_camera.location = (0.658076, -0.651114, 0.434076)
ob_auto_camera.rotation_euler = (1.09748, -7.21219e-08, 0.694738)
scene.camera = ob_auto_camera
light_auto_sun = bpy.data.lights.new('AutoSun', 'SUN')
light_auto_sun.energy = 3.0
light_auto_sun.angle = 0.0523599
ob_auto_sun = bpy.data.objects.new('AutoSun', light_auto_sun)
scene.collection.objects.link(ob_auto_sun)
ob_auto_sun.rotation_euler = (0.872665, 0.174533, 0.523599)
bpy.context.view_layer.update()
